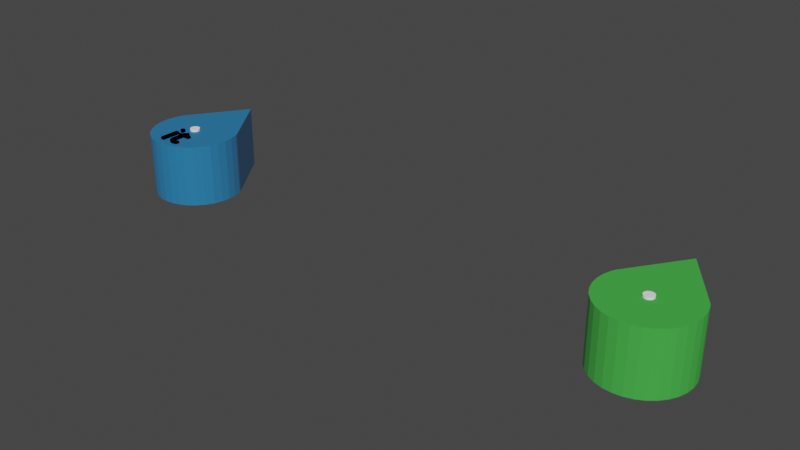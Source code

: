 # Source: hande_parts.blend  (saved by Blender 2.82.7; exported with 4.5.12 LTS)
import bpy
from mathutils import Matrix  # noqa: F401  (used for matrix-valued properties, if any)

bpy.ops.wm.read_factory_settings(use_empty=True)
scene = bpy.context.scene
scene.name = 'Scene'

# ---- collections
col_collection = bpy.data.collections.new('Collection'); scene.collection.children.link(col_collection)

# ---- materials (node trees are filled in below, after node groups)
mat_text = bpy.data.materials.new('Text')
mat_text.use_transparent_shadow = False
mat_text.preview_render_type = 'CUBE'
mat_marker = bpy.data.materials.new('Marker')
mat_marker.use_transparent_shadow = False
mat_mainbodyit = bpy.data.materials.new('MainBodyIt')
mat_mainbodyit.use_transparent_shadow = False
mat_mainbodyme = bpy.data.materials.new('MainBodyMe')
mat_mainbodyme.use_transparent_shadow = False

# ---- material node trees
mat_text.use_nodes = True; mat_text.node_tree.nodes.clear()
_N = mat_text.node_tree.nodes; _L = mat_text.node_tree.links
n0 = _N.new('ShaderNodeBsdfPrincipled'); n0.name = 'Principled BSDF'; n0.location = (10, 300)
n0.distribution = 'GGX'
n0.subsurface_method = 'BURLEY'
n0.inputs[0].default_value = (0.0, 0.0, 0.0, 1.0)
n0.inputs[3].default_value = 1.45
n0.inputs[13].default_value = 0.0
n0.inputs[27].default_value = (0.0, 0.0, 0.0, 1.0)
n0.inputs[28].default_value = 1.0
n1 = _N.new('ShaderNodeOutputMaterial'); n1.name = 'Material Output'; n1.location = (300, 300)
_L.new(n0.outputs[0], n1.inputs[0])
n1.is_active_output = True
mat_marker.use_nodes = True; mat_marker.node_tree.nodes.clear()
_N = mat_marker.node_tree.nodes; _L = mat_marker.node_tree.links
n0 = _N.new('ShaderNodeBsdfPrincipled'); n0.name = 'Principled BSDF'; n0.location = (10, 300)
n0.distribution = 'GGX'
n0.subsurface_method = 'BURLEY'
n0.inputs[0].default_value = (1.0, 1.0, 1.0, 1.0)
n0.inputs[3].default_value = 1.45
n0.inputs[13].default_value = 0.0
n0.inputs[27].default_value = (0.0, 0.0, 0.0, 1.0)
n0.inputs[28].default_value = 1.0
n1 = _N.new('ShaderNodeOutputMaterial'); n1.name = 'Material Output'; n1.location = (300, 300)
_L.new(n0.outputs[0], n1.inputs[0])
n1.is_active_output = True
mat_mainbodyit.use_nodes = True; mat_mainbodyit.node_tree.nodes.clear()
_N = mat_mainbodyit.node_tree.nodes; _L = mat_mainbodyit.node_tree.links
n0 = _N.new('ShaderNodeBsdfPrincipled'); n0.name = 'Principled BSDF'; n0.location = (10, 300)
n0.distribution = 'GGX'
n0.subsurface_method = 'BURLEY'
n0.inputs[0].default_value = (0.01443, 0.3455, 0.8, 0.5)
n0.inputs[3].default_value = 1.45
n0.inputs[4].default_value = 0.5
n0.inputs[27].default_value = (0.0, 0.0, 0.0, 1.0)
n0.inputs[28].default_value = 1.0
n1 = _N.new('ShaderNodeOutputMaterial'); n1.name = 'Material Output'; n1.location = (300, 300)
_L.new(n0.outputs[0], n1.inputs[0])
n1.is_active_output = True
mat_mainbodyme.use_nodes = True; mat_mainbodyme.node_tree.nodes.clear()
_N = mat_mainbodyme.node_tree.nodes; _L = mat_mainbodyme.node_tree.links
n0 = _N.new('ShaderNodeBsdfPrincipled'); n0.name = 'Principled BSDF'; n0.location = (10, 300)
n0.distribution = 'GGX'
n0.subsurface_method = 'BURLEY'
n0.inputs[0].default_value = (0.08679, 0.8, 0.09423, 0.5214)
n0.inputs[3].default_value = 1.45
n0.inputs[4].default_value = 0.5
n0.inputs[13].default_value = 0.0
n0.inputs[27].default_value = (0.0, 0.0, 0.0, 1.0)
n0.inputs[28].default_value = 1.0
n1 = _N.new('ShaderNodeOutputMaterial'); n1.name = 'Material Output'; n1.location = (300, 300)
_L.new(n0.outputs[0], n1.inputs[0])
n1.is_active_output = True

# ---- world
world_world = bpy.data.worlds.new('World'); scene.world = world_world
world_world.use_nodes = True; world_world.node_tree.nodes.clear()
_N = world_world.node_tree.nodes; _L = world_world.node_tree.links
n0 = _N.new('ShaderNodeOutputWorld'); n0.name = 'World Output'; n0.location = (300, 300)
n1 = _N.new('ShaderNodeBackground'); n1.name = 'Background'; n1.location = (10, 300)
n1.inputs[0].default_value = (0.05088, 0.05088, 0.05088, 1.0)
_L.new(n1.outputs[0], n0.inputs[0])
n0.is_active_output = True
world_world.color = (0.05088, 0.05088, 0.05088)
world_world.use_sun_shadow = False
world_world.sun_shadow_jitter_overblur = 0.0

# ---- meshes
me_text_001 = bpy.data.meshes.new('Text.001')
me_text_001.from_pydata([(-11.16, -0.3701, 1.26), (-11.16, -0.4501, 1.26), (-11.31, -0.4501, 1.26), (-11.31, -0.6801, 1.26), (-11.31, -0.6926, 1.26), (-11.3, -0.7035, 1.26), (-11.3, -0.7131, 1.26), (-11.3, -0.7213, 1.26), (-11.29, -0.7282, 1.26), (-11.28, -0.734, 1.26), (-11.28, -0.7386, 1.26), (-11.27, -0.7423, 1.26), (-11.26, -0.7449, 1.26), (-11.26, -0.7468, 1.26), (-11.25, -0.7478, 1.26), (-11.24, -0.7481, 1.26), (-11.23, -0.7479, 1.26), (-11.23, -0.7472, 1.26), (-11.22, -0.746, 1.26), (-11.21, -0.7444, 1.26), (-11.2, -0.7424, 1.26), (-11.19, -0.7399, 1.26), (-11.19, -0.7369, 1.26), (-11.18, -0.7334, 1.26), (-11.17, -0.7295, 1.26), (-11.16, -0.7252, 1.26), (-11.15, -0.7204, 1.26), (-11.14, -0.7151, 1.26), (-11.14, -0.7981, 1.26), (-11.15, -0.8023, 1.26), (-11.16, -0.8062, 1.26), (-11.17, -0.81, 1.26), (-11.18, -0.8134, 1.26), (-11.19, -0.8166, 1.26), (-11.2, -0.8195, 1.26), (-11.21, -0.822, 1.26), (-11.22, -0.8241, 1.26), (-11.22, -0.8258, 1.26), (-11.23, -0.8271, 1.26), (-11.24, -0.8278, 1.26), (-11.25, -0.8281, 1.26), (-11.27, -0.8269, 1.26), (-11.29, -0.8233, 1.26), (-11.31, -0.8175, 1.26), (-11.33, -0.8096, 1.26), (-11.35, -0.7997, 1.26), (-11.36, -0.788, 1.26), (-11.37, -0.7746, 1.26), (-11.38, -0.7597, 1.26), (-11.39, -0.7433, 1.26), (-11.39, -0.7257, 1.26), (-11.39, -0.7069, 1.26), (-11.4, -0.6871, 1.26), (-11.4, -0.4501, 1.26), (-11.47, -0.4501, 1.26), (-11.47, -0.4401, 1.26), (-11.31, -0.2771, 1.26), (-11.31, -0.3701, 1.26), (-11.63, -0.8191, 1.26), (-11.63, -0.3701, 1.26), (-11.54, -0.3701, 1.26), (-11.54, -0.8191, 1.26), (-11.59, -0.2866, 1.26), (-11.6, -0.2852, 1.26), (-11.6, -0.2829, 1.26), (-11.61, -0.2798, 1.26), (-11.61, -0.276, 1.26), (-11.62, -0.2715, 1.26), (-11.62, -0.2664, 1.26), (-11.63, -0.2607, 1.26), (-11.63, -0.2546, 1.26), (-11.63, -0.2481, 1.26), (-11.63, -0.2412, 1.26), (-11.64, -0.2341, 1.26), (-11.63, -0.227, 1.26), (-11.63, -0.2201, 1.26), (-11.63, -0.2136, 1.26), (-11.63, -0.2075, 1.26), (-11.62, -0.2018, 1.26), (-11.62, -0.1967, 1.26), (-11.61, -0.1922, 1.26), (-11.61, -0.1884, 1.26), (-11.6, -0.1853, 1.26), (-11.6, -0.183, 1.26), (-11.59, -0.1816, 1.26), (-11.58, -0.1811, 1.26), (-11.58, -0.1816, 1.26), (-11.57, -0.183, 1.26), (-11.56, -0.1853, 1.26), (-11.56, -0.1884, 1.26), (-11.55, -0.1922, 1.26), (-11.55, -0.1967, 1.26), (-11.54, -0.2018, 1.26), (-11.54, -0.2075, 1.26), (-11.53, -0.2136, 1.26), (-11.53, -0.2201, 1.26), (-11.53, -0.227, 1.26), (-11.53, -0.2341, 1.26), (-11.53, -0.2412, 1.26), (-11.53, -0.2481, 1.26), (-11.53, -0.2546, 1.26), (-11.54, -0.2607, 1.26), (-11.54, -0.2664, 1.26), (-11.55, -0.2715, 1.26), (-11.55, -0.276, 1.26), (-11.56, -0.2798, 1.26), (-11.56, -0.2829, 1.26), (-11.57, -0.2852, 1.26), (-11.58, -0.2866, 1.26), (-11.58, -0.2871, 1.26), (-11.16, -0.3701, 1.2), (-11.16, -0.4501, 1.2), (-11.31, -0.4501, 1.2), (-11.31, -0.6801, 1.2), (-11.31, -0.6926, 1.2), (-11.3, -0.7035, 1.2), (-11.3, -0.7131, 1.2), (-11.3, -0.7213, 1.2), (-11.29, -0.7282, 1.2), (-11.28, -0.734, 1.2), (-11.28, -0.7386, 1.2), (-11.27, -0.7423, 1.2), (-11.26, -0.7449, 1.2), (-11.26, -0.7468, 1.2), (-11.25, -0.7478, 1.2), (-11.24, -0.7481, 1.2), (-11.23, -0.7479, 1.2), (-11.23, -0.7472, 1.2), (-11.22, -0.746, 1.2), (-11.21, -0.7444, 1.2), (-11.2, -0.7424, 1.2), (-11.19, -0.7399, 1.2), (-11.19, -0.7369, 1.2), (-11.18, -0.7334, 1.2), (-11.17, -0.7295, 1.2), (-11.16, -0.7252, 1.2), (-11.15, -0.7204, 1.2), (-11.14, -0.7151, 1.2), (-11.14, -0.7981, 1.2), (-11.15, -0.8023, 1.2), (-11.16, -0.8062, 1.2), (-11.17, -0.81, 1.2), (-11.18, -0.8134, 1.2), (-11.19, -0.8166, 1.2), (-11.2, -0.8195, 1.2), (-11.21, -0.822, 1.2), (-11.22, -0.8241, 1.2), (-11.22, -0.8258, 1.2), (-11.23, -0.8271, 1.2), (-11.24, -0.8278, 1.2), (-11.25, -0.8281, 1.2), (-11.27, -0.8269, 1.2), (-11.29, -0.8233, 1.2), (-11.31, -0.8175, 1.2), (-11.33, -0.8096, 1.2), (-11.35, -0.7997, 1.2), (-11.36, -0.788, 1.2), (-11.37, -0.7746, 1.2), (-11.38, -0.7597, 1.2), (-11.39, -0.7433, 1.2), (-11.39, -0.7257, 1.2), (-11.39, -0.7069, 1.2), (-11.4, -0.6871, 1.2), (-11.4, -0.4501, 1.2), (-11.47, -0.4501, 1.2), (-11.47, -0.4401, 1.2), (-11.31, -0.2771, 1.2), (-11.31, -0.3701, 1.2), (-11.63, -0.8191, 1.2), (-11.63, -0.3701, 1.2), (-11.54, -0.3701, 1.2), (-11.54, -0.8191, 1.2), (-11.59, -0.2866, 1.2), (-11.6, -0.2852, 1.2), (-11.6, -0.2829, 1.2), (-11.61, -0.2798, 1.2), (-11.61, -0.276, 1.2), (-11.62, -0.2715, 1.2), (-11.62, -0.2664, 1.2), (-11.63, -0.2607, 1.2), (-11.63, -0.2546, 1.2), (-11.63, -0.2481, 1.2), (-11.63, -0.2412, 1.2), (-11.64, -0.2341, 1.2), (-11.63, -0.227, 1.2), (-11.63, -0.2201, 1.2), (-11.63, -0.2136, 1.2), (-11.63, -0.2075, 1.2), (-11.62, -0.2018, 1.2), (-11.62, -0.1967, 1.2), (-11.61, -0.1922, 1.2), (-11.61, -0.1884, 1.2), (-11.6, -0.1853, 1.2), (-11.6, -0.183, 1.2), (-11.59, -0.1816, 1.2), (-11.58, -0.1811, 1.2), (-11.58, -0.1816, 1.2), (-11.57, -0.183, 1.2), (-11.56, -0.1853, 1.2), (-11.56, -0.1884, 1.2), (-11.55, -0.1922, 1.2), (-11.55, -0.1967, 1.2), (-11.54, -0.2018, 1.2), (-11.54, -0.2075, 1.2), (-11.53, -0.2136, 1.2), (-11.53, -0.2201, 1.2), (-11.53, -0.227, 1.2), (-11.53, -0.2341, 1.2), (-11.53, -0.2412, 1.2), (-11.53, -0.2481, 1.2), (-11.53, -0.2546, 1.2), (-11.54, -0.2607, 1.2), (-11.54, -0.2664, 1.2), (-11.55, -0.2715, 1.2), (-11.55, -0.276, 1.2), (-11.56, -0.2798, 1.2), (-11.56, -0.2829, 1.2), (-11.57, -0.2852, 1.2), (-11.58, -0.2866, 1.2), (-11.58, -0.2871, 1.2), (-11.63, -0.8191, 1.2), (-11.63, -0.8191, 1.26), (-11.63, -0.3701, 1.2), (-11.63, -0.3701, 1.26), (-11.54, -0.3701, 1.2), (-11.54, -0.3701, 1.26), (-11.54, -0.8191, 1.2), (-11.54, -0.8191, 1.26), (-11.59, -0.2866, 1.2), (-11.59, -0.2866, 1.26), (-11.6, -0.2852, 1.2), (-11.6, -0.2852, 1.26), (-11.6, -0.2829, 1.2), (-11.6, -0.2829, 1.26), (-11.61, -0.2798, 1.2), (-11.61, -0.2798, 1.26), (-11.61, -0.276, 1.2), (-11.61, -0.276, 1.26), (-11.62, -0.2715, 1.2), (-11.62, -0.2715, 1.26), (-11.62, -0.2664, 1.2), (-11.62, -0.2664, 1.26), (-11.63, -0.2607, 1.2), (-11.63, -0.2607, 1.26), (-11.63, -0.2546, 1.2), (-11.63, -0.2546, 1.26), (-11.63, -0.2481, 1.2), (-11.63, -0.2481, 1.26), (-11.63, -0.2412, 1.2), (-11.63, -0.2412, 1.26), (-11.64, -0.2341, 1.2), (-11.64, -0.2341, 1.26), (-11.63, -0.227, 1.2), (-11.63, -0.227, 1.26), (-11.63, -0.2201, 1.2), (-11.63, -0.2201, 1.26), (-11.63, -0.2136, 1.2), (-11.63, -0.2136, 1.26), (-11.63, -0.2075, 1.2), (-11.63, -0.2075, 1.26), (-11.62, -0.2018, 1.2), (-11.62, -0.2018, 1.26), (-11.62, -0.1967, 1.2), (-11.62, -0.1967, 1.26), (-11.61, -0.1922, 1.2), (-11.61, -0.1922, 1.26), (-11.61, -0.1884, 1.2), (-11.61, -0.1884, 1.26), (-11.6, -0.1853, 1.2), (-11.6, -0.1853, 1.26), (-11.6, -0.183, 1.2), (-11.6, -0.183, 1.26), (-11.59, -0.1816, 1.2), (-11.59, -0.1816, 1.26), (-11.58, -0.1811, 1.2), (-11.58, -0.1811, 1.26), (-11.58, -0.1816, 1.2), (-11.58, -0.1816, 1.26), (-11.57, -0.183, 1.2), (-11.57, -0.183, 1.26), (-11.56, -0.1853, 1.2), (-11.56, -0.1853, 1.26), (-11.56, -0.1884, 1.2), (-11.56, -0.1884, 1.26), (-11.55, -0.1922, 1.2), (-11.55, -0.1922, 1.26), (-11.55, -0.1967, 1.2), (-11.55, -0.1967, 1.26), (-11.54, -0.2018, 1.2), (-11.54, -0.2018, 1.26), (-11.54, -0.2075, 1.2), (-11.54, -0.2075, 1.26), (-11.53, -0.2136, 1.2), (-11.53, -0.2136, 1.26), (-11.53, -0.2201, 1.2), (-11.53, -0.2201, 1.26), (-11.53, -0.227, 1.2), (-11.53, -0.227, 1.26), (-11.53, -0.2341, 1.2), (-11.53, -0.2341, 1.26), (-11.53, -0.2412, 1.2), (-11.53, -0.2412, 1.26), (-11.53, -0.2481, 1.2), (-11.53, -0.2481, 1.26), (-11.53, -0.2546, 1.2), (-11.53, -0.2546, 1.26), (-11.54, -0.2607, 1.2), (-11.54, -0.2607, 1.26), (-11.54, -0.2664, 1.2), (-11.54, -0.2664, 1.26), (-11.55, -0.2715, 1.2), (-11.55, -0.2715, 1.26), (-11.55, -0.276, 1.2), (-11.55, -0.276, 1.26), (-11.56, -0.2798, 1.2), (-11.56, -0.2798, 1.26), (-11.56, -0.2829, 1.2), (-11.56, -0.2829, 1.26), (-11.57, -0.2852, 1.2), (-11.57, -0.2852, 1.26), (-11.58, -0.2866, 1.2), (-11.58, -0.2866, 1.26), (-11.58, -0.2871, 1.2), (-11.58, -0.2871, 1.26), (-11.16, -0.3701, 1.2), (-11.16, -0.3701, 1.26), (-11.16, -0.4501, 1.2), (-11.16, -0.4501, 1.26), (-11.31, -0.4501, 1.2), (-11.31, -0.4501, 1.26), (-11.31, -0.6801, 1.2), (-11.31, -0.6801, 1.26), (-11.31, -0.6926, 1.2), (-11.31, -0.6926, 1.26), (-11.3, -0.7035, 1.2), (-11.3, -0.7035, 1.26), (-11.3, -0.7131, 1.2), (-11.3, -0.7131, 1.26), (-11.3, -0.7213, 1.2), (-11.3, -0.7213, 1.26), (-11.29, -0.7282, 1.2), (-11.29, -0.7282, 1.26), (-11.28, -0.734, 1.2), (-11.28, -0.734, 1.26), (-11.28, -0.7386, 1.2), (-11.28, -0.7386, 1.26), (-11.27, -0.7423, 1.2), (-11.27, -0.7423, 1.26), (-11.26, -0.7449, 1.2), (-11.26, -0.7449, 1.26), (-11.26, -0.7468, 1.2), (-11.26, -0.7468, 1.26), (-11.25, -0.7478, 1.2), (-11.25, -0.7478, 1.26), (-11.24, -0.7481, 1.2), (-11.24, -0.7481, 1.26), (-11.23, -0.7479, 1.2), (-11.23, -0.7479, 1.26), (-11.23, -0.7472, 1.2), (-11.23, -0.7472, 1.26), (-11.22, -0.746, 1.2), (-11.22, -0.746, 1.26), (-11.21, -0.7444, 1.2), (-11.21, -0.7444, 1.26), (-11.2, -0.7424, 1.2), (-11.2, -0.7424, 1.26), (-11.19, -0.7399, 1.2), (-11.19, -0.7399, 1.26), (-11.19, -0.7369, 1.2), (-11.19, -0.7369, 1.26), (-11.18, -0.7334, 1.2), (-11.18, -0.7334, 1.26), (-11.17, -0.7295, 1.2), (-11.17, -0.7295, 1.26), (-11.16, -0.7252, 1.2), (-11.16, -0.7252, 1.26), (-11.15, -0.7204, 1.2), (-11.15, -0.7204, 1.26), (-11.14, -0.7151, 1.2), (-11.14, -0.7151, 1.26), (-11.14, -0.7981, 1.2), (-11.14, -0.7981, 1.26), (-11.15, -0.8023, 1.2), (-11.15, -0.8023, 1.26), (-11.16, -0.8062, 1.2), (-11.16, -0.8062, 1.26), (-11.17, -0.81, 1.2), (-11.17, -0.81, 1.26), (-11.18, -0.8134, 1.2), (-11.18, -0.8134, 1.26), (-11.19, -0.8166, 1.2), (-11.19, -0.8166, 1.26), (-11.2, -0.8195, 1.2), (-11.2, -0.8195, 1.26), (-11.21, -0.822, 1.2), (-11.21, -0.822, 1.26), (-11.22, -0.8241, 1.2), (-11.22, -0.8241, 1.26), (-11.22, -0.8258, 1.2), (-11.22, -0.8258, 1.26), (-11.23, -0.8271, 1.2), (-11.23, -0.8271, 1.26), (-11.24, -0.8278, 1.2), (-11.24, -0.8278, 1.26), (-11.25, -0.8281, 1.2), (-11.25, -0.8281, 1.26), (-11.27, -0.8269, 1.2), (-11.27, -0.8269, 1.26), (-11.29, -0.8233, 1.2), (-11.29, -0.8233, 1.26), (-11.31, -0.8175, 1.2), (-11.31, -0.8175, 1.26), (-11.33, -0.8096, 1.2), (-11.33, -0.8096, 1.26), (-11.35, -0.7997, 1.2), (-11.35, -0.7997, 1.26), (-11.36, -0.788, 1.2), (-11.36, -0.788, 1.26), (-11.37, -0.7746, 1.2), (-11.37, -0.7746, 1.26), (-11.38, -0.7597, 1.2), (-11.38, -0.7597, 1.26), (-11.39, -0.7433, 1.2), (-11.39, -0.7433, 1.26), (-11.39, -0.7257, 1.2), (-11.39, -0.7257, 1.26), (-11.39, -0.7069, 1.2), (-11.39, -0.7069, 1.26), (-11.4, -0.6871, 1.2), (-11.4, -0.6871, 1.26), (-11.4, -0.4501, 1.2), (-11.4, -0.4501, 1.26), (-11.47, -0.4501, 1.2), (-11.47, -0.4501, 1.26), (-11.47, -0.4401, 1.2), (-11.47, -0.4401, 1.26), (-11.31, -0.2771, 1.2), (-11.31, -0.2771, 1.26), (-11.31, -0.3701, 1.2), (-11.31, -0.3701, 1.26), (-11.44, -0.1117, 1.2), (-11.44, -0.1117, 1.252), (-11.46, -0.1095, 1.2), (-11.46, -0.1095, 1.252), (-11.48, -0.1032, 1.2), (-11.48, -0.1032, 1.252), (-11.5, -0.09286, 1.2), (-11.5, -0.09286, 1.252), (-11.52, -0.07897, 1.2), (-11.52, -0.07897, 1.252), (-11.53, -0.06205, 1.2), (-11.53, -0.06205, 1.252), (-11.54, -0.04274, 1.2), (-11.54, -0.04274, 1.252), (-11.55, -0.02179, 1.2), (-11.55, -0.02179, 1.252), (-11.55, 0.0, 1.2), (-11.55, 0.0, 1.252), (-11.55, 0.02179, 1.2), (-11.55, 0.02179, 1.252), (-11.54, 0.04274, 1.2), (-11.54, 0.04274, 1.252), (-11.53, 0.06205, 1.2), (-11.53, 0.06205, 1.252), (-11.52, 0.07897, 1.2), (-11.52, 0.07897, 1.252), (-11.5, 0.09286, 1.2), (-11.5, 0.09286, 1.252), (-11.48, 0.1032, 1.2), (-11.48, 0.1032, 1.252), (-11.46, 0.1095, 1.2), (-11.46, 0.1095, 1.252), (-11.44, 0.1117, 1.2), (-11.44, 0.1117, 1.252), (-11.42, 0.1095, 1.2), (-11.42, 0.1095, 1.252), (-11.4, 0.1032, 1.2), (-11.4, 0.1032, 1.252), (-11.38, 0.09286, 1.2), (-11.38, 0.09286, 1.252), (-11.36, 0.07897, 1.2), (-11.36, 0.07897, 1.252), (-11.35, 0.06205, 1.2), (-11.35, 0.06205, 1.252), (-11.34, 0.04274, 1.2), (-11.34, 0.04274, 1.252), (-11.33, 0.02179, 1.2), (-11.33, 0.02179, 1.252), (-11.33, -1.192e-07, 1.2), (-11.33, -1.192e-07, 1.252), (-11.33, -0.02179, 1.2), (-11.33, -0.02179, 1.252), (-11.34, -0.04274, 1.2), (-11.34, -0.04274, 1.252), (-11.35, -0.06205, 1.2), (-11.35, -0.06205, 1.252), (-11.36, -0.07897, 1.2), (-11.36, -0.07897, 1.252), (-11.38, -0.09286, 1.2), (-11.38, -0.09286, 1.252), (-11.4, -0.1032, 1.2), (-11.4, -0.1032, 1.252), (-11.42, -0.1095, 1.2), (-11.42, -0.1095, 1.252), (-10.51, 0.3827, -0.2), (-10.51, 0.3827, 1.2), (-10.46, 0.1951, -0.2), (-10.46, 0.1951, 1.2), (-10.44, 5.96e-08, -0.2), (-10.44, 5.96e-08, 1.2), (-10.46, -0.1951, -0.2), (-10.46, -0.1951, 1.2), (-10.51, -0.3827, -0.2), (-10.51, -0.3827, 1.2), (-10.61, -0.5556, -0.2), (-10.61, -0.5556, 1.2), (-10.73, -0.7071, -0.2), (-10.73, -0.7071, 1.2), (-10.88, -0.8315, -0.2), (-10.88, -0.8315, 1.2), (-11.06, -0.9239, -0.2), (-11.06, -0.9239, 1.2), (-11.24, -0.9808, -0.2), (-11.24, -0.9808, 1.2), (-11.44, -1.0, -0.2), (-11.44, -1.0, 1.2), (-11.63, -0.9808, -0.2), (-11.63, -0.9808, 1.2), (-11.82, -0.9239, -0.2), (-11.82, -0.9239, 1.2), (-11.99, -0.8315, -0.2), (-11.99, -0.8315, 1.2), (-12.15, -0.7071, -0.2), (-12.15, -0.7071, 1.2), (-12.27, -0.5556, -0.2), (-12.27, -0.5556, 1.2), (-12.36, -0.3827, -0.2), (-12.36, -0.3827, 1.2), (-12.42, -0.1951, -0.2), (-12.42, -0.1951, 1.2), (-12.44, 9.537e-07, -0.2), (-12.44, 9.537e-07, 1.2), (-12.42, 0.1951, -0.2), (-12.42, 0.1951, 1.2), (-12.36, 0.3827, -0.2), (-12.36, 0.3827, 1.2), (-11.44, 1.721, -0.2), (-11.44, 1.721, 1.2), (-10.55, 0.4515, -0.2), (-10.55, 0.4515, 1.2), (-12.33, 0.4515, -0.2), (-12.33, 0.4515, 1.2)], [], [(55, 57, 56), (55, 0, 57), (55, 1, 0), (54, 1, 55), (53, 1, 54), (52, 2, 53), (2, 1, 53), (52, 3, 2), (52, 4, 3), (51, 4, 52), (51, 5, 4), (51, 6, 5), (50, 6, 51), (50, 7, 6), (26, 28, 27), (25, 28, 26), (50, 8, 7), (24, 28, 25), (49, 8, 50), (49, 9, 8), (23, 28, 24), (22, 28, 23), (49, 10, 9), (21, 28, 22), (49, 11, 10), (20, 28, 21), (49, 12, 11), (19, 28, 20), (48, 12, 49), (18, 28, 19), (48, 13, 12), (17, 28, 18), (48, 14, 13), (16, 28, 17), (48, 15, 14), (15, 28, 16), (48, 28, 15), (47, 28, 48), (46, 28, 47), (45, 28, 46), (45, 29, 28), (44, 29, 45), (44, 30, 29), (44, 31, 30), (43, 31, 44), (43, 32, 31), (43, 33, 32), (43, 34, 33), (42, 34, 43), (42, 35, 34), (42, 36, 35), (41, 36, 42), (41, 37, 36), (41, 38, 37), (40, 38, 41), (40, 39, 38), (84, 86, 85), (84, 87, 86), (83, 87, 84), (83, 88, 87), (82, 88, 83), (82, 89, 88), (81, 89, 82), (81, 90, 89), (80, 90, 81), (80, 91, 90), (79, 91, 80), (79, 92, 91), (78, 92, 79), (78, 93, 92), (77, 93, 78), (77, 94, 93), (76, 94, 77), (76, 95, 94), (75, 95, 76), (75, 96, 95), (74, 96, 75), (74, 97, 96), (73, 97, 74), (72, 97, 73), (72, 98, 97), (72, 99, 98), (71, 99, 72), (71, 100, 99), (70, 100, 71), (70, 101, 100), (69, 101, 70), (69, 102, 101), (68, 102, 69), (68, 103, 102), (67, 103, 68), (67, 104, 103), (66, 104, 67), (66, 105, 104), (65, 105, 66), (65, 106, 105), (64, 106, 65), (64, 107, 106), (63, 107, 64), (63, 108, 107), (62, 108, 63), (62, 109, 108), (58, 60, 59), (58, 61, 60), (167, 166, 165), (110, 167, 165), (111, 110, 165), (111, 165, 164), (111, 164, 163), (112, 163, 162), (111, 163, 112), (113, 112, 162), (114, 113, 162), (114, 162, 161), (115, 114, 161), (116, 115, 161), (116, 161, 160), (117, 116, 160), (138, 137, 136), (138, 136, 135), (118, 117, 160), (138, 135, 134), (118, 160, 159), (119, 118, 159), (138, 134, 133), (138, 133, 132), (120, 119, 159), (138, 132, 131), (121, 120, 159), (138, 131, 130), (122, 121, 159), (138, 130, 129), (122, 159, 158), (138, 129, 128), (123, 122, 158), (138, 128, 127), (124, 123, 158), (138, 127, 126), (125, 124, 158), (138, 126, 125), (138, 125, 158), (138, 158, 157), (138, 157, 156), (138, 156, 155), (139, 138, 155), (139, 155, 154), (140, 139, 154), (141, 140, 154), (141, 154, 153), (142, 141, 153), (143, 142, 153), (144, 143, 153), (144, 153, 152), (145, 144, 152), (146, 145, 152), (146, 152, 151), (147, 146, 151), (148, 147, 151), (148, 151, 150), (149, 148, 150), (196, 195, 194), (197, 196, 194), (197, 194, 193), (198, 197, 193), (198, 193, 192), (199, 198, 192), (199, 192, 191), (200, 199, 191), (200, 191, 190), (201, 200, 190), (201, 190, 189), (202, 201, 189), (202, 189, 188), (203, 202, 188), (203, 188, 187), (204, 203, 187), (204, 187, 186), (205, 204, 186), (205, 186, 185), (206, 205, 185), (206, 185, 184), (207, 206, 184), (207, 184, 183), (207, 183, 182), (208, 207, 182), (209, 208, 182), (209, 182, 181), (210, 209, 181), (210, 181, 180), (211, 210, 180), (211, 180, 179), (212, 211, 179), (212, 179, 178), (213, 212, 178), (213, 178, 177), (214, 213, 177), (214, 177, 176), (215, 214, 176), (215, 176, 175), (216, 215, 175), (216, 175, 174), (217, 216, 174), (217, 174, 173), (218, 217, 173), (218, 173, 172), (219, 218, 172), (170, 169, 168), (171, 170, 168), (221, 223, 222, 220), (223, 225, 224, 222), (225, 227, 226, 224), (227, 221, 220, 226), (229, 231, 230, 228), (231, 233, 232, 230), (233, 235, 234, 232), (235, 237, 236, 234), (237, 239, 238, 236), (239, 241, 240, 238), (241, 243, 242, 240), (243, 245, 244, 242), (245, 247, 246, 244), (247, 249, 248, 246), (249, 251, 250, 248), (251, 253, 252, 250), (253, 255, 254, 252), (255, 257, 256, 254), (257, 259, 258, 256), (259, 261, 260, 258), (261, 263, 262, 260), (263, 265, 264, 262), (265, 267, 266, 264), (267, 269, 268, 266), (269, 271, 270, 268), (271, 273, 272, 270), (273, 275, 274, 272), (275, 277, 276, 274), (277, 279, 278, 276), (279, 281, 280, 278), (281, 283, 282, 280), (283, 285, 284, 282), (285, 287, 286, 284), (287, 289, 288, 286), (289, 291, 290, 288), (291, 293, 292, 290), (293, 295, 294, 292), (295, 297, 296, 294), (297, 299, 298, 296), (299, 301, 300, 298), (301, 303, 302, 300), (303, 305, 304, 302), (305, 307, 306, 304), (307, 309, 308, 306), (309, 311, 310, 308), (311, 313, 312, 310), (313, 315, 314, 312), (315, 317, 316, 314), (317, 319, 318, 316), (319, 321, 320, 318), (321, 323, 322, 320), (323, 229, 228, 322), (325, 327, 326, 324), (327, 329, 328, 326), (329, 331, 330, 328), (331, 333, 332, 330), (333, 335, 334, 332), (335, 337, 336, 334), (337, 339, 338, 336), (339, 341, 340, 338), (341, 343, 342, 340), (343, 345, 344, 342), (345, 347, 346, 344), (347, 349, 348, 346), (349, 351, 350, 348), (351, 353, 352, 350), (353, 355, 354, 352), (355, 357, 356, 354), (357, 359, 358, 356), (359, 361, 360, 358), (361, 363, 362, 360), (363, 365, 364, 362), (365, 367, 366, 364), (367, 369, 368, 366), (369, 371, 370, 368), (371, 373, 372, 370), (373, 375, 374, 372), (375, 377, 376, 374), (377, 379, 378, 376), (379, 381, 380, 378), (381, 383, 382, 380), (383, 385, 384, 382), (385, 387, 386, 384), (387, 389, 388, 386), (389, 391, 390, 388), (391, 393, 392, 390), (393, 395, 394, 392), (395, 397, 396, 394), (397, 399, 398, 396), (399, 401, 400, 398), (401, 403, 402, 400), (403, 405, 404, 402), (405, 407, 406, 404), (407, 409, 408, 406), (409, 411, 410, 408), (411, 413, 412, 410), (413, 415, 414, 412), (415, 417, 416, 414), (417, 419, 418, 416), (419, 421, 420, 418), (421, 423, 422, 420), (423, 425, 424, 422), (425, 427, 426, 424), (427, 429, 428, 426), (429, 431, 430, 428), (431, 433, 432, 430), (433, 435, 434, 432), (435, 437, 436, 434), (437, 439, 438, 436), (439, 325, 324, 438), (440, 441, 443, 442), (442, 443, 445, 444), (444, 445, 447, 446), (446, 447, 449, 448), (448, 449, 451, 450), (450, 451, 453, 452), (452, 453, 455, 454), (454, 455, 457, 456), (456, 457, 459, 458), (458, 459, 461, 460), (460, 461, 463, 462), (462, 463, 465, 464), (464, 465, 467, 466), (466, 467, 469, 468), (468, 469, 471, 470), (470, 471, 473, 472), (472, 473, 475, 474), (474, 475, 477, 476), (476, 477, 479, 478), (478, 479, 481, 480), (480, 481, 483, 482), (482, 483, 485, 484), (484, 485, 487, 486), (486, 487, 489, 488), (488, 489, 491, 490), (490, 491, 493, 492), (492, 493, 495, 494), (494, 495, 497, 496), (496, 497, 499, 498), (498, 499, 501, 500), (443, 441, 503, 501, 499, 497, 495, 493, 491, 489, 487, 485, 483, 481, 479, 477, 475, 473, 471, 469, 467, 465, 463, 461, 459, 457, 455, 453, 451, 449, 447, 445), (500, 501, 503, 502), (502, 503, 441, 440), (440, 442, 444, 446, 448, 450, 452, 454, 456, 458, 460, 462, 464, 466, 468, 470, 472, 474, 476, 478, 480, 482, 484, 486, 488, 490, 492, 494, 496, 498, 500, 502), (504, 505, 507, 506), (506, 507, 509, 508), (508, 509, 511, 510), (510, 511, 513, 512), (512, 513, 515, 514), (514, 515, 517, 516), (516, 517, 519, 518), (518, 519, 521, 520), (520, 521, 523, 522), (522, 523, 525, 524), (524, 525, 527, 526), (526, 527, 529, 528), (528, 529, 531, 530), (530, 531, 533, 532), (532, 533, 535, 534), (534, 535, 537, 536), (536, 537, 539, 538), (538, 539, 541, 540), (540, 541, 543, 542), (542, 543, 545, 544), (546, 547, 549, 548), (549, 547, 551), (550, 551, 547, 546), (546, 548, 550), (544, 545, 551, 550), (504, 548, 549, 505), (549, 551, 545, 505), (507, 505, 545, 543), (509, 507, 543, 541), (511, 509, 541, 539), (513, 511, 539, 537), (515, 513, 537, 535), (517, 515, 535, 533), (519, 517, 533, 531), (521, 519, 531, 529), (523, 521, 529, 527), (525, 523, 527), (548, 504, 544, 550), (504, 506, 542, 544), (506, 508, 540, 542), (508, 510, 538, 540), (510, 512, 536, 538), (512, 514, 534, 536), (514, 516, 532, 534), (516, 518, 530, 532), (518, 520, 528, 530), (520, 522, 526, 528), (524, 526, 522)])
me_text_001.polygons.foreach_set('use_smooth', [0, 0, 0, 0, 0, 0, 0, 0, 0, 0, 0, 0, 0, 0, 0, 0, 0, 0, 0, 0, 0, 0, 0, 0, 0, 0, 0, 0, 0, 0, 0, 0, 0, 0, 0, 0, 0, 0, 0, 0, 0, 0, 0, 0, 0, 0, 0, 0, 0, 0, 0, 0, 0, 0, 0, 0, 0, 0, 0, 0, 0, 0, 0, 0, 0, 0, 0, 0, 0, 0, 0, 0, 0, 0, 0, 0, 0, 0, 0, 0, 0, 0, 0, 0, 0, 0, 0, 0, 0, 0, 0, 0, 0, 0, 0, 0, 0, 0, 0, 0, 0, 0, 0, 0, 0, 0, 0, 0, 0, 0, 0, 0, 0, 0, 0, 0, 0, 0, 0, 0, 0, 0, 0, 0, 0, 0, 0, 0, 0, 0, 0, 0, 0, 0, 0, 0, 0, 0, 0, 0, 0, 0, 0, 0, 0, 0, 0, 0, 0, 0, 0, 0, 0, 0, 0, 0, 0, 0, 0, 0, 0, 0, 0, 0, 0, 0, 0, 0, 0, 0, 0, 0, 0, 0, 0, 0, 0, 0, 0, 0, 0, 0, 0, 0, 0, 0, 0, 0, 0, 0, 0, 0, 0, 0, 0, 0, 0, 0, 0, 0, 0, 0, 0, 0, 0, 0, 0, 0, 1, 1, 1, 1, 1, 1, 1, 1, 1, 1, 1, 1, 1, 1, 1, 1, 1, 1, 1, 1, 1, 1, 1, 1, 1, 1, 1, 1, 1, 1, 1, 1, 1, 1, 1, 1, 1, 1, 1, 1, 1, 1, 1, 1, 1, 1, 1, 1, 1, 1, 1, 1, 1, 1, 1, 1, 1, 1, 1, 1, 1, 1, 1, 1, 1, 1, 1, 1, 1, 1, 1, 1, 1, 1, 1, 1, 1, 1, 1, 1, 1, 1, 1, 1, 1, 1, 1, 1, 1, 1, 1, 1, 1, 1, 1, 1, 1, 1, 1, 1, 1, 1, 1, 1, 1, 1, 1, 1, 1, 1, 0, 0, 0, 0, 0, 0, 0, 0, 0, 0, 0, 0, 0, 0, 0, 0, 0, 0, 0, 0, 0, 0, 0, 0, 0, 0, 0, 0, 0, 0, 0, 0, 0, 0, 0, 0, 0, 0, 0, 0, 0, 0, 0, 0, 0, 0, 0, 0, 0, 0, 0, 0, 0, 0, 0, 0, 0, 0, 0, 0, 0, 0, 0, 0, 0, 0, 0, 0, 0, 0, 0, 0, 0, 0, 0, 0, 0, 0, 0, 0, 0, 0])
me_text_001.polygons.foreach_set('material_index', [0, 0, 0, 0, 0, 0, 0, 0, 0, 0, 0, 0, 0, 0, 0, 0, 0, 0, 0, 0, 0, 0, 0, 0, 0, 0, 0, 0, 0, 0, 0, 0, 0, 0, 0, 0, 0, 0, 0, 0, 0, 0, 0, 0, 0, 0, 0, 0, 0, 0, 0, 0, 0, 0, 0, 0, 0, 0, 0, 0, 0, 0, 0, 0, 0, 0, 0, 0, 0, 0, 0, 0, 0, 0, 0, 0, 0, 0, 0, 0, 0, 0, 0, 0, 0, 0, 0, 0, 0, 0, 0, 0, 0, 0, 0, 0, 0, 0, 0, 0, 0, 0, 0, 0, 0, 0, 0, 0, 0, 0, 0, 0, 0, 0, 0, 0, 0, 0, 0, 0, 0, 0, 0, 0, 0, 0, 0, 0, 0, 0, 0, 0, 0, 0, 0, 0, 0, 0, 0, 0, 0, 0, 0, 0, 0, 0, 0, 0, 0, 0, 0, 0, 0, 0, 0, 0, 0, 0, 0, 0, 0, 0, 0, 0, 0, 0, 0, 0, 0, 0, 0, 0, 0, 0, 0, 0, 0, 0, 0, 0, 0, 0, 0, 0, 0, 0, 0, 0, 0, 0, 0, 0, 0, 0, 0, 0, 0, 0, 0, 0, 0, 0, 0, 0, 0, 0, 0, 0, 0, 0, 0, 0, 0, 0, 0, 0, 0, 0, 0, 0, 0, 0, 0, 0, 0, 0, 0, 0, 0, 0, 0, 0, 0, 0, 0, 0, 0, 0, 0, 0, 0, 0, 0, 0, 0, 0, 0, 0, 0, 0, 0, 0, 0, 0, 0, 0, 0, 0, 0, 0, 0, 0, 0, 0, 0, 0, 0, 0, 0, 0, 0, 0, 0, 0, 0, 0, 0, 0, 0, 0, 0, 0, 0, 0, 0, 0, 0, 0, 0, 0, 0, 0, 0, 0, 0, 0, 0, 0, 0, 0, 0, 0, 0, 0, 0, 0, 0, 0, 0, 0, 0, 0, 0, 0, 0, 0, 0, 0, 1, 1, 1, 1, 1, 1, 1, 1, 1, 1, 1, 1, 1, 1, 1, 1, 1, 1, 1, 1, 1, 1, 1, 1, 1, 1, 1, 1, 1, 1, 1, 1, 1, 1, 2, 2, 2, 2, 2, 2, 2, 2, 2, 2, 2, 2, 2, 2, 2, 2, 2, 2, 2, 2, 2, 2, 2, 2, 2, 2, 2, 2, 2, 2, 2, 2, 2, 2, 2, 2, 2, 2, 2, 2, 2, 2, 2, 2, 2, 2, 2, 2])
_uv = me_text_001.uv_layers.new(name='UVMap')
_uv.uv.foreach_set('vector', [0.9649, 0.0, 1.0, 0.0, 0.9825, 0.0, 0.9649, 0.0, 0.0, 0.0, 1.0, 0.0, 0.9649, 0.0, 0.01754, 0.0, 0.0, 0.0, 0.9474, 0.0, 0.01754, 0.0, 0.9649, 0.0, 0.9298, 0.0, 0.01754, 0.0, 0.9474, 0.0, 0.9123, 0.0, 0.03509, 0.0, 0.9298, 0.0, 0.03509, 0.0, 0.01754, 0.0, 0.9298, 0.0, 0.9123, 0.0, 0.05263, 0.0, 0.03509, 0.0, 0.9123, 0.0, 0.07018, 0.0, 0.05263, 0.0, 0.8947, 0.0, 0.07018, 0.0, 0.9123, 0.0, 0.8947, 0.0, 0.08772, 0.0, 0.07018, 0.0, 0.8947, 0.0, 0.1053, 0.0, 0.08772, 0.0, 0.8772, 0.0, 0.1053, 0.0, 0.8947, 0.0, 0.8772, 0.0, 0.1228, 0.0, 0.1053, 0.0, 0.4561, 0.0, 0.4912, 0.0, 0.4737, 0.0, 0.4386, 0.0, 0.4912, 0.0, 0.4561, 0.0, 0.8772, 0.0, 0.1404, 0.0, 0.1228, 0.0, 0.4211, 0.0, 0.4912, 0.0, 0.4386, 0.0, 0.8596, 0.0, 0.1404, 0.0, 0.8772, 0.0, 0.8596, 0.0, 0.1579, 0.0, 0.1404, 0.0, 0.4035, 0.0, 0.4912, 0.0, 0.4211, 0.0, 0.386, 0.0, 0.4912, 0.0, 0.4035, 0.0, 0.8596, 0.0, 0.1754, 0.0, 0.1579, 0.0, 0.3684, 0.0, 0.4912, 0.0, 0.386, 0.0, 0.8596, 0.0, 0.193, 0.0, 0.1754, 0.0, 0.3509, 0.0, 0.4912, 0.0, 0.3684, 0.0, 0.8596, 0.0, 0.2105, 0.0, 0.193, 0.0, 0.3333, 0.0, 0.4912, 0.0, 0.3509, 0.0, 0.8421, 0.0, 0.2105, 0.0, 0.8596, 0.0, 0.3158, 0.0, 0.4912, 0.0, 0.3333, 0.0, 0.8421, 0.0, 0.2281, 0.0, 0.2105, 0.0, 0.2982, 0.0, 0.4912, 0.0, 0.3158, 0.0, 0.8421, 0.0, 0.2456, 0.0, 0.2281, 0.0, 0.2807, 0.0, 0.4912, 0.0, 0.2982, 0.0, 0.8421, 0.0, 0.2632, 0.0, 0.2456, 0.0, 0.2632, 0.0, 0.4912, 0.0, 0.2807, 0.0, 0.8421, 0.0, 0.4912, 0.0, 0.2632, 0.0, 0.8246, 0.0, 0.4912, 0.0, 0.8421, 0.0, 0.807, 0.0, 0.4912, 0.0, 0.8246, 0.0, 0.7895, 0.0, 0.4912, 0.0, 0.807, 0.0, 0.7895, 0.0, 0.5088, 0.0, 0.4912, 0.0, 0.7719, 0.0, 0.5088, 0.0, 0.7895, 0.0, 0.7719, 0.0, 0.5263, 0.0, 0.5088, 0.0, 0.7719, 0.0, 0.5439, 0.0, 0.5263, 0.0, 0.7544, 0.0, 0.5439, 0.0, 0.7719, 0.0, 0.7544, 0.0, 0.5614, 0.0, 0.5439, 0.0, 0.7544, 0.0, 0.5789, 0.0, 0.5614, 0.0, 0.7544, 0.0, 0.5965, 0.0, 0.5789, 0.0, 0.7368, 0.0, 0.5965, 0.0, 0.7544, 0.0, 0.7368, 0.0, 0.614, 0.0, 0.5965, 0.0, 0.7368, 0.0, 0.6316, 0.0, 0.614, 0.0, 0.7193, 0.0, 0.6316, 0.0, 0.7368, 0.0, 0.7193, 0.0, 0.6491, 0.0, 0.6316, 0.0, 0.7193, 0.0, 0.6667, 0.0, 0.6491, 0.0, 0.7018, 0.0, 0.6667, 0.0, 0.7193, 0.0, 0.7018, 0.0, 0.6842, 0.0, 0.6667, 0.0, 0.5098, 0.0, 0.549, 0.0, 0.5294, 0.0, 0.5098, 0.0, 0.5686, 0.0, 0.549, 0.0, 0.4902, 0.0, 0.5686, 0.0, 0.5098, 0.0, 0.4902, 0.0, 0.5882, 0.0, 0.5686, 0.0, 0.4706, 0.0, 0.5882, 0.0, 0.4902, 0.0, 0.4706, 0.0, 0.6078, 0.0, 0.5882, 0.0, 0.451, 0.0, 0.6078, 0.0, 0.4706, 0.0, 0.451, 0.0, 0.6275, 0.0, 0.6078, 0.0, 0.4314, 0.0, 0.6275, 0.0, 0.451, 0.0, 0.4314, 0.0, 0.6471, 0.0, 0.6275, 0.0, 0.4118, 0.0, 0.6471, 0.0, 0.4314, 0.0, 0.4118, 0.0, 0.6667, 0.0, 0.6471, 0.0, 0.3922, 0.0, 0.6667, 0.0, 0.4118, 0.0, 0.3922, 0.0, 0.6863, 0.0, 0.6667, 0.0, 0.3725, 0.0, 0.6863, 0.0, 0.3922, 0.0, 0.3725, 0.0, 0.7059, 0.0, 0.6863, 0.0, 0.3529, 0.0, 0.7059, 0.0, 0.3725, 0.0, 0.3529, 0.0, 0.7255, 0.0, 0.7059, 0.0, 0.3333, 0.0, 0.7255, 0.0, 0.3529, 0.0, 0.3333, 0.0, 0.7451, 0.0, 0.7255, 0.0, 0.3137, 0.0, 0.7451, 0.0, 0.3333, 0.0, 0.3137, 0.0, 0.7647, 0.0, 0.7451, 0.0, 0.2941, 0.0, 0.7647, 0.0, 0.3137, 0.0, 0.2745, 0.0, 0.7647, 0.0, 0.2941, 0.0, 0.2745, 0.0, 0.7843, 0.0, 0.7647, 0.0, 0.2745, 0.0, 0.8039, 0.0, 0.7843, 0.0, 0.2549, 0.0, 0.8039, 0.0, 0.2745, 0.0, 0.2549, 0.0, 0.8235, 0.0, 0.8039, 0.0, 0.2353, 0.0, 0.8235, 0.0, 0.2549, 0.0, 0.2353, 0.0, 0.8431, 0.0, 0.8235, 0.0, 0.2157, 0.0, 0.8431, 0.0, 0.2353, 0.0, 0.2157, 0.0, 0.8627, 0.0, 0.8431, 0.0, 0.1961, 0.0, 0.8627, 0.0, 0.2157, 0.0, 0.1961, 0.0, 0.8824, 0.0, 0.8627, 0.0, 0.1765, 0.0, 0.8824, 0.0, 0.1961, 0.0, 0.1765, 0.0, 0.902, 0.0, 0.8824, 0.0, 0.1569, 0.0, 0.902, 0.0, 0.1765, 0.0, 0.1569, 0.0, 0.9216, 0.0, 0.902, 0.0, 0.1373, 0.0, 0.9216, 0.0, 0.1569, 0.0, 0.1373, 0.0, 0.9412, 0.0, 0.9216, 0.0, 0.1176, 0.0, 0.9412, 0.0, 0.1373, 0.0, 0.1176, 0.0, 0.9608, 0.0, 0.9412, 0.0, 0.09804, 0.0, 0.9608, 0.0, 0.1176, 0.0, 0.09804, 0.0, 0.9804, 0.0, 0.9608, 0.0, 0.07843, 0.0, 0.9804, 0.0, 0.09804, 0.0, 0.07843, 0.0, 1.0, 0.0, 0.9804, 0.0, 0.0, 0.0, 0.03922, 0.0, 0.01961, 0.0, 0.0, 0.0, 0.05882, 0.0, 0.03922, 0.0, 1.0, 0.0, 0.9825, 0.0, 0.9649, 0.0, 0.0, 0.0, 1.0, 0.0, 0.9649, 0.0, 0.01754, 0.0, 0.0, 0.0, 0.9649, 0.0, 0.01754, 0.0, 0.9649, 0.0, 0.9474, 0.0, 0.01754, 0.0, 0.9474, 0.0, 0.9298, 0.0, 0.03509, 0.0, 0.9298, 0.0, 0.9123, 0.0, 0.01754, 0.0, 0.9298, 0.0, 0.03509, 0.0, 0.05263, 0.0, 0.03509, 0.0, 0.9123, 0.0, 0.07018, 0.0, 0.05263, 0.0, 0.9123, 0.0, 0.07018, 0.0, 0.9123, 0.0, 0.8947, 0.0, 0.08772, 0.0, 0.07018, 0.0, 0.8947, 0.0, 0.1053, 0.0, 0.08772, 0.0, 0.8947, 0.0, 0.1053, 0.0, 0.8947, 0.0, 0.8772, 0.0, 0.1228, 0.0, 0.1053, 0.0, 0.8772, 0.0, 0.4912, 0.0, 0.4737, 0.0, 0.4561, 0.0, 0.4912, 0.0, 0.4561, 0.0, 0.4386, 0.0, 0.1404, 0.0, 0.1228, 0.0, 0.8772, 0.0, 0.4912, 0.0, 0.4386, 0.0, 0.4211, 0.0, 0.1404, 0.0, 0.8772, 0.0, 0.8596, 0.0, 0.1579, 0.0, 0.1404, 0.0, 0.8596, 0.0, 0.4912, 0.0, 0.4211, 0.0, 0.4035, 0.0, 0.4912, 0.0, 0.4035, 0.0, 0.386, 0.0, 0.1754, 0.0, 0.1579, 0.0, 0.8596, 0.0, 0.4912, 0.0, 0.386, 0.0, 0.3684, 0.0, 0.193, 0.0, 0.1754, 0.0, 0.8596, 0.0, 0.4912, 0.0, 0.3684, 0.0, 0.3509, 0.0, 0.2105, 0.0, 0.193, 0.0, 0.8596, 0.0, 0.4912, 0.0, 0.3509, 0.0, 0.3333, 0.0, 0.2105, 0.0, 0.8596, 0.0, 0.8421, 0.0, 0.4912, 0.0, 0.3333, 0.0, 0.3158, 0.0, 0.2281, 0.0, 0.2105, 0.0, 0.8421, 0.0, 0.4912, 0.0, 0.3158, 0.0, 0.2982, 0.0, 0.2456, 0.0, 0.2281, 0.0, 0.8421, 0.0, 0.4912, 0.0, 0.2982, 0.0, 0.2807, 0.0, 0.2632, 0.0, 0.2456, 0.0, 0.8421, 0.0, 0.4912, 0.0, 0.2807, 0.0, 0.2632, 0.0, 0.4912, 0.0, 0.2632, 0.0, 0.8421, 0.0, 0.4912, 0.0, 0.8421, 0.0, 0.8246, 0.0, 0.4912, 0.0, 0.8246, 0.0, 0.807, 0.0, 0.4912, 0.0, 0.807, 0.0, 0.7895, 0.0, 0.5088, 0.0, 0.4912, 0.0, 0.7895, 0.0, 0.5088, 0.0, 0.7895, 0.0, 0.7719, 0.0, 0.5263, 0.0, 0.5088, 0.0, 0.7719, 0.0, 0.5439, 0.0, 0.5263, 0.0, 0.7719, 0.0, 0.5439, 0.0, 0.7719, 0.0, 0.7544, 0.0, 0.5614, 0.0, 0.5439, 0.0, 0.7544, 0.0, 0.5789, 0.0, 0.5614, 0.0, 0.7544, 0.0, 0.5965, 0.0, 0.5789, 0.0, 0.7544, 0.0, 0.5965, 0.0, 0.7544, 0.0, 0.7368, 0.0, 0.614, 0.0, 0.5965, 0.0, 0.7368, 0.0, 0.6316, 0.0, 0.614, 0.0, 0.7368, 0.0, 0.6316, 0.0, 0.7368, 0.0, 0.7193, 0.0, 0.6491, 0.0, 0.6316, 0.0, 0.7193, 0.0, 0.6667, 0.0, 0.6491, 0.0, 0.7193, 0.0, 0.6667, 0.0, 0.7193, 0.0, 0.7018, 0.0, 0.6842, 0.0, 0.6667, 0.0, 0.7018, 0.0, 0.549, 0.0, 0.5294, 0.0, 0.5098, 0.0, 0.5686, 0.0, 0.549, 0.0, 0.5098, 0.0, 0.5686, 0.0, 0.5098, 0.0, 0.4902, 0.0, 0.5882, 0.0, 0.5686, 0.0, 0.4902, 0.0, 0.5882, 0.0, 0.4902, 0.0, 0.4706, 0.0, 0.6078, 0.0, 0.5882, 0.0, 0.4706, 0.0, 0.6078, 0.0, 0.4706, 0.0, 0.451, 0.0, 0.6275, 0.0, 0.6078, 0.0, 0.451, 0.0, 0.6275, 0.0, 0.451, 0.0, 0.4314, 0.0, 0.6471, 0.0, 0.6275, 0.0, 0.4314, 0.0, 0.6471, 0.0, 0.4314, 0.0, 0.4118, 0.0, 0.6667, 0.0, 0.6471, 0.0, 0.4118, 0.0, 0.6667, 0.0, 0.4118, 0.0, 0.3922, 0.0, 0.6863, 0.0, 0.6667, 0.0, 0.3922, 0.0, 0.6863, 0.0, 0.3922, 0.0, 0.3725, 0.0, 0.7059, 0.0, 0.6863, 0.0, 0.3725, 0.0, 0.7059, 0.0, 0.3725, 0.0, 0.3529, 0.0, 0.7255, 0.0, 0.7059, 0.0, 0.3529, 0.0, 0.7255, 0.0, 0.3529, 0.0, 0.3333, 0.0, 0.7451, 0.0, 0.7255, 0.0, 0.3333, 0.0, 0.7451, 0.0, 0.3333, 0.0, 0.3137, 0.0, 0.7647, 0.0, 0.7451, 0.0, 0.3137, 0.0, 0.7647, 0.0, 0.3137, 0.0, 0.2941, 0.0, 0.7647, 0.0, 0.2941, 0.0, 0.2745, 0.0, 0.7843, 0.0, 0.7647, 0.0, 0.2745, 0.0, 0.8039, 0.0, 0.7843, 0.0, 0.2745, 0.0, 0.8039, 0.0, 0.2745, 0.0, 0.2549, 0.0, 0.8235, 0.0, 0.8039, 0.0, 0.2549, 0.0, 0.8235, 0.0, 0.2549, 0.0, 0.2353, 0.0, 0.8431, 0.0, 0.8235, 0.0, 0.2353, 0.0, 0.8431, 0.0, 0.2353, 0.0, 0.2157, 0.0, 0.8627, 0.0, 0.8431, 0.0, 0.2157, 0.0, 0.8627, 0.0, 0.2157, 0.0, 0.1961, 0.0, 0.8824, 0.0, 0.8627, 0.0, 0.1961, 0.0, 0.8824, 0.0, 0.1961, 0.0, 0.1765, 0.0, 0.902, 0.0, 0.8824, 0.0, 0.1765, 0.0, 0.902, 0.0, 0.1765, 0.0, 0.1569, 0.0, 0.9216, 0.0, 0.902, 0.0, 0.1569, 0.0, 0.9216, 0.0, 0.1569, 0.0, 0.1373, 0.0, 0.9412, 0.0, 0.9216, 0.0, 0.1373, 0.0, 0.9412, 0.0, 0.1373, 0.0, 0.1176, 0.0, 0.9608, 0.0, 0.9412, 0.0, 0.1176, 0.0, 0.9608, 0.0, 0.1176, 0.0, 0.09804, 0.0, 0.9804, 0.0, 0.9608, 0.0, 0.09804, 0.0, 0.9804, 0.0, 0.09804, 0.0, 0.07843, 0.0, 1.0, 0.0, 0.9804, 0.0, 0.07843, 0.0, 0.03922, 0.0, 0.01961, 0.0, 0.0, 0.0, 0.05882, 0.0, 0.03922, 0.0, 0.0, 0.0, 0.0, 1.0, 0.25, 1.0, 0.25, 0.0, 0.0, 0.0, 0.25, 1.0, 0.5, 1.0, 0.5, 0.0, 0.25, 0.0, 0.5, 1.0, 0.75, 1.0, 0.75, 0.0, 0.5, 0.0, 0.75, 1.0, 1.0, 1.0, 1.0, 0.0, 0.75, 0.0, 0.0, 1.0, 0.02083, 1.0, 0.02083, 0.0, 0.0, 0.0, 0.02083, 1.0, 0.04167, 1.0, 0.04167, 0.0, 0.02083, 0.0, 0.04167, 1.0, 0.0625, 1.0, 0.0625, 0.0, 0.04167, 0.0, 0.0625, 1.0, 0.08333, 1.0, 0.08333, 0.0, 0.0625, 0.0, 0.08333, 1.0, 0.1042, 1.0, 0.1042, 0.0, 0.08333, 0.0, 0.1042, 1.0, 0.125, 1.0, 0.125, 0.0, 0.1042, 0.0, 0.125, 1.0, 0.1458, 1.0, 0.1458, 0.0, 0.125, 0.0, 0.1458, 1.0, 0.1667, 1.0, 0.1667, 0.0, 0.1458, 0.0, 0.1667, 1.0, 0.1875, 1.0, 0.1875, 0.0, 0.1667, 0.0, 0.1875, 1.0, 0.2083, 1.0, 0.2083, 0.0, 0.1875, 0.0, 0.2083, 1.0, 0.2292, 1.0, 0.2292, 0.0, 0.2083, 0.0, 0.2292, 1.0, 0.25, 1.0, 0.25, 0.0, 0.2292, 0.0, 0.25, 1.0, 0.2708, 1.0, 0.2708, 0.0, 0.25, 0.0, 0.2708, 1.0, 0.2917, 1.0, 0.2917, 0.0, 0.2708, 0.0, 0.2917, 1.0, 0.3125, 1.0, 0.3125, 0.0, 0.2917, 0.0, 0.3125, 1.0, 0.3333, 1.0, 0.3333, 0.0, 0.3125, 0.0, 0.3333, 1.0, 0.3542, 1.0, 0.3542, 0.0, 0.3333, 0.0, 0.3542, 1.0, 0.375, 1.0, 0.375, 0.0, 0.3542, 0.0, 0.375, 1.0, 0.3958, 1.0, 0.3958, 0.0, 0.375, 0.0, 0.3958, 1.0, 0.4167, 1.0, 0.4167, 0.0, 0.3958, 0.0, 0.4167, 1.0, 0.4375, 1.0, 0.4375, 0.0, 0.4167, 0.0, 0.4375, 1.0, 0.4583, 1.0, 0.4583, 0.0, 0.4375, 0.0, 0.4583, 1.0, 0.4792, 1.0, 0.4792, 0.0, 0.4583, 0.0, 0.4792, 1.0, 0.5, 1.0, 0.5, 0.0, 0.4792, 0.0, 0.5, 1.0, 0.5208, 1.0, 0.5208, 0.0, 0.5, 0.0, 0.5208, 1.0, 0.5417, 1.0, 0.5417, 0.0, 0.5208, 0.0, 0.5417, 1.0, 0.5625, 1.0, 0.5625, 0.0, 0.5417, 0.0, 0.5625, 1.0, 0.5833, 1.0, 0.5833, 0.0, 0.5625, 0.0, 0.5833, 1.0, 0.6042, 1.0, 0.6042, 0.0, 0.5833, 0.0, 0.6042, 1.0, 0.625, 1.0, 0.625, 0.0, 0.6042, 0.0, 0.625, 1.0, 0.6458, 1.0, 0.6458, 0.0, 0.625, 0.0, 0.6458, 1.0, 0.6667, 1.0, 0.6667, 0.0, 0.6458, 0.0, 0.6667, 1.0, 0.6875, 1.0, 0.6875, 0.0, 0.6667, 0.0, 0.6875, 1.0, 0.7083, 1.0, 0.7083, 0.0, 0.6875, 0.0, 0.7083, 1.0, 0.7292, 1.0, 0.7292, 0.0, 0.7083, 0.0, 0.7292, 1.0, 0.75, 1.0, 0.75, 0.0, 0.7292, 0.0, 0.75, 1.0, 0.7708, 1.0, 0.7708, 0.0, 0.75, 0.0, 0.7708, 1.0, 0.7917, 1.0, 0.7917, 0.0, 0.7708, 0.0, 0.7917, 1.0, 0.8125, 1.0, 0.8125, 0.0, 0.7917, 0.0, 0.8125, 1.0, 0.8333, 1.0, 0.8333, 0.0, 0.8125, 0.0, 0.8333, 1.0, 0.8542, 1.0, 0.8542, 0.0, 0.8333, 0.0, 0.8542, 1.0, 0.875, 1.0, 0.875, 0.0, 0.8542, 0.0, 0.875, 1.0, 0.8958, 1.0, 0.8958, 0.0, 0.875, 0.0, 0.8958, 1.0, 0.9167, 1.0, 0.9167, 0.0, 0.8958, 0.0, 0.9167, 1.0, 0.9375, 1.0, 0.9375, 0.0, 0.9167, 0.0, 0.9375, 1.0, 0.9583, 1.0, 0.9583, 0.0, 0.9375, 0.0, 0.9583, 1.0, 0.9792, 1.0, 0.9792, 0.0, 0.9583, 0.0, 0.9792, 1.0, 1.0, 1.0, 1.0, 0.0, 0.9792, 0.0, 0.0, 1.0, 0.01724, 1.0, 0.01724, 0.0, 0.0, 0.0, 0.01724, 1.0, 0.03448, 1.0, 0.03448, 0.0, 0.01724, 0.0, 0.03448, 1.0, 0.05172, 1.0, 0.05172, 0.0, 0.03448, 0.0, 0.05172, 1.0, 0.06897, 1.0, 0.06897, 0.0, 0.05172, 0.0, 0.06897, 1.0, 0.08621, 1.0, 0.08621, 0.0, 0.06897, 0.0, 0.08621, 1.0, 0.1034, 1.0, 0.1034, 0.0, 0.08621, 0.0, 0.1034, 1.0, 0.1207, 1.0, 0.1207, 0.0, 0.1034, 0.0, 0.1207, 1.0, 0.1379, 1.0, 0.1379, 0.0, 0.1207, 0.0, 0.1379, 1.0, 0.1552, 1.0, 0.1552, 0.0, 0.1379, 0.0, 0.1552, 1.0, 0.1724, 1.0, 0.1724, 0.0, 0.1552, 0.0, 0.1724, 1.0, 0.1897, 1.0, 0.1897, 0.0, 0.1724, 0.0, 0.1897, 1.0, 0.2069, 1.0, 0.2069, 0.0, 0.1897, 0.0, 0.2069, 1.0, 0.2241, 1.0, 0.2241, 0.0, 0.2069, 0.0, 0.2241, 1.0, 0.2414, 1.0, 0.2414, 0.0, 0.2241, 0.0, 0.2414, 1.0, 0.2586, 1.0, 0.2586, 0.0, 0.2414, 0.0, 0.2586, 1.0, 0.2759, 1.0, 0.2759, 0.0, 0.2586, 0.0, 0.2759, 1.0, 0.2931, 1.0, 0.2931, 0.0, 0.2759, 0.0, 0.2931, 1.0, 0.3103, 1.0, 0.3103, 0.0, 0.2931, 0.0, 0.3103, 1.0, 0.3276, 1.0, 0.3276, 0.0, 0.3103, 0.0, 0.3276, 1.0, 0.3448, 1.0, 0.3448, 0.0, 0.3276, 0.0, 0.3448, 1.0, 0.3621, 1.0, 0.3621, 0.0, 0.3448, 0.0, 0.3621, 1.0, 0.3793, 1.0, 0.3793, 0.0, 0.3621, 0.0, 0.3793, 1.0, 0.3966, 1.0, 0.3966, 0.0, 0.3793, 0.0, 0.3966, 1.0, 0.4138, 1.0, 0.4138, 0.0, 0.3966, 0.0, 0.4138, 1.0, 0.431, 1.0, 0.431, 0.0, 0.4138, 0.0, 0.431, 1.0, 0.4483, 1.0, 0.4483, 0.0, 0.431, 0.0, 0.4483, 1.0, 0.4655, 1.0, 0.4655, 0.0, 0.4483, 0.0, 0.4655, 1.0, 0.4828, 1.0, 0.4828, 0.0, 0.4655, 0.0, 0.4828, 1.0, 0.5, 1.0, 0.5, 0.0, 0.4828, 0.0, 0.5, 1.0, 0.5172, 1.0, 0.5172, 0.0, 0.5, 0.0, 0.5172, 1.0, 0.5345, 1.0, 0.5345, 0.0, 0.5172, 0.0, 0.5345, 1.0, 0.5517, 1.0, 0.5517, 0.0, 0.5345, 0.0, 0.5517, 1.0, 0.569, 1.0, 0.569, 0.0, 0.5517, 0.0, 0.569, 1.0, 0.5862, 1.0, 0.5862, 0.0, 0.569, 0.0, 0.5862, 1.0, 0.6034, 1.0, 0.6034, 0.0, 0.5862, 0.0, 0.6034, 1.0, 0.6207, 1.0, 0.6207, 0.0, 0.6034, 0.0, 0.6207, 1.0, 0.6379, 1.0, 0.6379, 0.0, 0.6207, 0.0, 0.6379, 1.0, 0.6552, 1.0, 0.6552, 0.0, 0.6379, 0.0, 0.6552, 1.0, 0.6724, 1.0, 0.6724, 0.0, 0.6552, 0.0, 0.6724, 1.0, 0.6897, 1.0, 0.6897, 0.0, 0.6724, 0.0, 0.6897, 1.0, 0.7069, 1.0, 0.7069, 0.0, 0.6897, 0.0, 0.7069, 1.0, 0.7241, 1.0, 0.7241, 0.0, 0.7069, 0.0, 0.7241, 1.0, 0.7414, 1.0, 0.7414, 0.0, 0.7241, 0.0, 0.7414, 1.0, 0.7586, 1.0, 0.7586, 0.0, 0.7414, 0.0, 0.7586, 1.0, 0.7759, 1.0, 0.7759, 0.0, 0.7586, 0.0, 0.7759, 1.0, 0.7931, 1.0, 0.7931, 0.0, 0.7759, 0.0, 0.7931, 1.0, 0.8103, 1.0, 0.8103, 0.0, 0.7931, 0.0, 0.8103, 1.0, 0.8276, 1.0, 0.8276, 0.0, 0.8103, 0.0, 0.8276, 1.0, 0.8448, 1.0, 0.8448, 0.0, 0.8276, 0.0, 0.8448, 1.0, 0.8621, 1.0, 0.8621, 0.0, 0.8448, 0.0, 0.8621, 1.0, 0.8793, 1.0, 0.8793, 0.0, 0.8621, 0.0, 0.8793, 1.0, 0.8966, 1.0, 0.8966, 0.0, 0.8793, 0.0, 0.8966, 1.0, 0.9138, 1.0, 0.9138, 0.0, 0.8966, 0.0, 0.9138, 1.0, 0.931, 1.0, 0.931, 0.0, 0.9138, 0.0, 0.931, 1.0, 0.9483, 1.0, 0.9483, 0.0, 0.931, 0.0, 0.9483, 1.0, 0.9655, 1.0, 0.9655, 0.0, 0.9483, 0.0, 0.9655, 1.0, 0.9828, 1.0, 0.9828, 0.0, 0.9655, 0.0, 0.9828, 1.0, 1.0, 1.0, 1.0, 0.0, 0.9828, 0.0, 1.0, 0.5, 1.0, 1.0, 0.9688, 1.0, 0.9688, 0.5, 0.9688, 0.5, 0.9688, 1.0, 0.9375, 1.0, 0.9375, 0.5, 0.9375, 0.5, 0.9375, 1.0, 0.9062, 1.0, 0.9062, 0.5, 0.9062, 0.5, 0.9062, 1.0, 0.875, 1.0, 0.875, 0.5, 0.875, 0.5, 0.875, 1.0, 0.8438, 1.0, 0.8438, 0.5, 0.8438, 0.5, 0.8438, 1.0, 0.8125, 1.0, 0.8125, 0.5, 0.8125, 0.5, 0.8125, 1.0, 0.7812, 1.0, 0.7812, 0.5, 0.7812, 0.5, 0.7812, 1.0, 0.75, 1.0, 0.75, 0.5, 0.75, 0.5, 0.75, 1.0, 0.7188, 1.0, 0.7188, 0.5, 0.7188, 0.5, 0.7188, 1.0, 0.6875, 1.0, 0.6875, 0.5, 0.6875, 0.5, 0.6875, 1.0, 0.6562, 1.0, 0.6562, 0.5, 0.6562, 0.5, 0.6562, 1.0, 0.625, 1.0, 0.625, 0.5, 0.625, 0.5, 0.625, 1.0, 0.5938, 1.0, 0.5938, 0.5, 0.5938, 0.5, 0.5938, 1.0, 0.5625, 1.0, 0.5625, 0.5, 0.5625, 0.5, 0.5625, 1.0, 0.5312, 1.0, 0.5312, 0.5, 0.5312, 0.5, 0.5312, 1.0, 0.5, 1.0, 0.5, 0.5, 0.5, 0.5, 0.5, 1.0, 0.4688, 1.0, 0.4688, 0.5, 0.4688, 0.5, 0.4688, 1.0, 0.4375, 1.0, 0.4375, 0.5, 0.4375, 0.5, 0.4375, 1.0, 0.4062, 1.0, 0.4062, 0.5, 0.4062, 0.5, 0.4062, 1.0, 0.375, 1.0, 0.375, 0.5, 0.375, 0.5, 0.375, 1.0, 0.3438, 1.0, 0.3438, 0.5, 0.3438, 0.5, 0.3438, 1.0, 0.3125, 1.0, 0.3125, 0.5, 0.3125, 0.5, 0.3125, 1.0, 0.2812, 1.0, 0.2812, 0.5, 0.2812, 0.5, 0.2812, 1.0, 0.25, 1.0, 0.25, 0.5, 0.25, 0.5, 0.25, 1.0, 0.2188, 1.0, 0.2188, 0.5, 0.2188, 0.5, 0.2188, 1.0, 0.1875, 1.0, 0.1875, 0.5, 0.1875, 0.5, 0.1875, 1.0, 0.1562, 1.0, 0.1562, 0.5, 0.1562, 0.5, 0.1562, 1.0, 0.125, 1.0, 0.125, 0.5, 0.125, 0.5, 0.125, 1.0, 0.09375, 1.0, 0.09375, 0.5, 0.09375, 0.5, 0.09375, 1.0, 0.0625, 1.0, 0.0625, 0.5, 0.2968, 0.4854, 0.25, 0.49, 0.2032, 0.4854, 0.1582, 0.4717, 0.1167, 0.4496, 0.08029, 0.4197, 0.05045, 0.3833, 0.02827, 0.3418, 0.01461, 0.2968, 0.01, 0.25, 0.01461, 0.2032, 0.02827, 0.1582, 0.05045, 0.1167, 0.08029, 0.08029, 0.1167, 0.05045, 0.1582, 0.02827, 0.2032, 0.01461, 0.25, 0.01, 0.2968, 0.01461, 0.3418, 0.02827, 0.3833, 0.05045, 0.4197, 0.08029, 0.4496, 0.1167, 0.4717, 0.1582, 0.4854, 0.2032, 0.49, 0.25, 0.4854, 0.2968, 0.4717, 0.3418, 0.4496, 0.3833, 0.4197, 0.4197, 0.3833, 0.4496, 0.3418, 0.4717, 0.0625, 0.5, 0.0625, 1.0, 0.03125, 1.0, 0.03125, 0.5, 0.03125, 0.5, 0.03125, 1.0, 0.0, 1.0, 0.0, 0.5, 0.75, 0.49, 0.7968, 0.4854, 0.8418, 0.4717, 0.8833, 0.4496, 0.9197, 0.4197, 0.9496, 0.3833, 0.9717, 0.3418, 0.9854, 0.2968, 0.99, 0.25, 0.9854, 0.2032, 0.9717, 0.1582, 0.9496, 0.1167, 0.9197, 0.08029, 0.8833, 0.05045, 0.8418, 0.02827, 0.7968, 0.01461, 0.75, 0.01, 0.7032, 0.01461, 0.6582, 0.02827, 0.6167, 0.05045, 0.5803, 0.08029, 0.5504, 0.1167, 0.5283, 0.1582, 0.5146, 0.2032, 0.51, 0.25, 0.5146, 0.2968, 0.5283, 0.3418, 0.5504, 0.3833, 0.5803, 0.4197, 0.6167, 0.4496, 0.6582, 0.4717, 0.7032, 0.4854, 0.8125, 0.5, 0.8125, 1.0, 0.7812, 1.0, 0.7812, 0.5, 0.7812, 0.5, 0.7812, 1.0, 0.75, 1.0, 0.75, 0.5, 0.75, 0.5, 0.75, 1.0, 0.7188, 1.0, 0.7188, 0.5, 0.7188, 0.5, 0.7188, 1.0, 0.6875, 1.0, 0.6875, 0.5, 0.6875, 0.5, 0.6875, 1.0, 0.6562, 1.0, 0.6562, 0.5, 0.6562, 0.5, 0.6562, 1.0, 0.625, 1.0, 0.625, 0.5, 0.625, 0.5, 0.625, 1.0, 0.5938, 1.0, 0.5938, 0.5, 0.5938, 0.5, 0.5938, 1.0, 0.5625, 1.0, 0.5625, 0.5, 0.5625, 0.5, 0.5625, 1.0, 0.5312, 1.0, 0.5312, 0.5, 0.5312, 0.5, 0.5312, 1.0, 0.5, 1.0, 0.5, 0.5, 0.5, 0.5, 0.5, 1.0, 0.4688, 1.0, 0.4688, 0.5, 0.4688, 0.5, 0.4688, 1.0, 0.4375, 1.0, 0.4375, 0.5, 0.4375, 0.5, 0.4375, 1.0, 0.4062, 1.0, 0.4062, 0.5, 0.4062, 0.5, 0.4062, 1.0, 0.375, 1.0, 0.375, 0.5, 0.375, 0.5, 0.375, 1.0, 0.3438, 1.0, 0.3438, 0.5, 0.3438, 0.5, 0.3438, 1.0, 0.3125, 1.0, 0.3125, 0.5, 0.3125, 0.5, 0.3125, 1.0, 0.2812, 1.0, 0.2812, 0.5, 0.2812, 0.5, 0.2812, 1.0, 0.25, 1.0, 0.25, 0.5, 0.25, 0.5, 0.25, 1.0, 0.2188, 1.0, 0.2188, 0.5, 0.2188, 0.5, 0.2188, 1.0, 0.1875, 1.0, 0.1875, 0.5, 1.0, 0.5, 1.0, 1.0, 0.6667, 1.0, 0.6667, 0.5, 0.4578, 0.13, 0.25, 0.49, 0.04215, 0.13, 0.3333, 0.5, 0.3333, 1.0, -5.96e-08, 1.0, -5.96e-08, 0.5, 0.75, 0.49, 0.9578, 0.13, 0.5422, 0.13, 0.1875, 0.5, 0.1875, 1.0, 0.3333, 1.0, 0.3333, 0.5, 0.8125, 0.5, 0.6667, 0.5, 0.6667, 1.0, 0.8125, 1.0, 0.6667, 1.0, 0.3333, 1.0, 0.1875, 1.0, 0.8125, 1.0, 0.7812, 1.0, 0.8125, 1.0, 0.1875, 1.0, 0.2188, 1.0, 0.75, 1.0, 0.7812, 1.0, 0.2188, 1.0, 0.25, 1.0, 0.7188, 1.0, 0.75, 1.0, 0.25, 1.0, 0.2812, 1.0, 0.6875, 1.0, 0.7188, 1.0, 0.2812, 1.0, 0.3125, 1.0, 0.6562, 1.0, 0.6875, 1.0, 0.3125, 1.0, 0.3438, 1.0, 0.625, 1.0, 0.6562, 1.0, 0.3438, 1.0, 0.375, 1.0, 0.5938, 1.0, 0.625, 1.0, 0.375, 1.0, 0.4062, 1.0, 0.5625, 1.0, 0.5938, 1.0, 0.4062, 1.0, 0.4375, 1.0, 0.5312, 1.0, 0.5625, 1.0, 0.4375, 1.0, 0.4688, 1.0, 0.5, 1.0, 0.5312, 1.0, 0.4688, 1.0, 0.6667, 0.5, 0.8125, 0.5, 0.1875, 0.5, 0.3333, 0.5, 0.8125, 0.5, 0.7812, 0.5, 0.2188, 0.5, 0.1875, 0.5, 0.7812, 0.5, 0.75, 0.5, 0.25, 0.5, 0.2188, 0.5, 0.75, 0.5, 0.7188, 0.5, 0.2812, 0.5, 0.25, 0.5, 0.7188, 0.5, 0.6875, 0.5, 0.3125, 0.5, 0.2812, 0.5, 0.6875, 0.5, 0.6562, 0.5, 0.3438, 0.5, 0.3125, 0.5, 0.6562, 0.5, 0.625, 0.5, 0.375, 0.5, 0.3438, 0.5, 0.625, 0.5, 0.5938, 0.5, 0.4062, 0.5, 0.375, 0.5, 0.5938, 0.5, 0.5625, 0.5, 0.4375, 0.5, 0.4062, 0.5, 0.5625, 0.5, 0.5312, 0.5, 0.4688, 0.5, 0.4375, 0.5, 0.5, 0.5, 0.4688, 0.5, 0.5312, 0.5])
me_text_001.materials.append(mat_text)
me_text_001.materials.append(mat_marker)
me_text_001.materials.append(mat_mainbodyit)
me_text_001.use_remesh_fix_poles = True
me_text_001.use_remesh_preserve_attributes = False
me_text_001.use_mirror_vertex_groups = False
me_text_001.update()
me_cylinder_007 = bpy.data.meshes.new('Cylinder.007')
me_cylinder_007.from_pydata([(2.384e-07, -0.1117, 1.2), (2.384e-07, -0.1117, 1.247), (-0.02179, -0.1095, 1.2), (-0.02179, -0.1095, 1.247), (-0.04274, -0.1032, 1.2), (-0.04274, -0.1032, 1.247), (-0.06205, -0.09286, 1.2), (-0.06205, -0.09286, 1.247), (-0.07897, -0.07897, 1.2), (-0.07897, -0.07897, 1.247), (-0.09286, -0.06205, 1.2), (-0.09286, -0.06205, 1.247), (-0.1032, -0.04274, 1.2), (-0.1032, -0.04274, 1.247), (-0.1095, -0.02179, 1.2), (-0.1095, -0.02179, 1.247), (-0.1117, -5.262e-07, 1.2), (-0.1117, -5.262e-07, 1.247), (-0.1095, 0.02179, 1.2), (-0.1095, 0.02179, 1.247), (-0.1032, 0.04274, 1.2), (-0.1032, 0.04274, 1.247), (-0.09286, 0.06204, 1.2), (-0.09286, 0.06204, 1.247), (-0.07897, 0.07897, 1.2), (-0.07897, 0.07897, 1.247), (-0.06205, 0.09286, 1.2), (-0.06205, 0.09286, 1.247), (-0.04274, 0.1032, 1.2), (-0.04274, 0.1032, 1.247), (-0.02179, 0.1095, 1.2), (-0.02179, 0.1095, 1.247), (2.748e-07, 0.1117, 1.2), (2.748e-07, 0.1117, 1.247), (0.02179, 0.1095, 1.2), (0.02179, 0.1095, 1.247), (0.04274, 0.1032, 1.2), (0.04274, 0.1032, 1.247), (0.06205, 0.09286, 1.2), (0.06205, 0.09286, 1.247), (0.07897, 0.07897, 1.2), (0.07897, 0.07897, 1.247), (0.09286, 0.06204, 1.2), (0.09286, 0.06204, 1.247), (0.1032, 0.04274, 1.2), (0.1032, 0.04274, 1.247), (0.1095, 0.02179, 1.2), (0.1095, 0.02179, 1.247), (0.1117, -6.257e-07, 1.2), (0.1117, -6.257e-07, 1.247), (0.1095, -0.02179, 1.2), (0.1095, -0.02179, 1.247), (0.1032, -0.04274, 1.2), (0.1032, -0.04274, 1.247), (0.09286, -0.06205, 1.2), (0.09286, -0.06205, 1.247), (0.07897, -0.07897, 1.2), (0.07897, -0.07897, 1.247), (0.06205, -0.09286, 1.2), (0.06205, -0.09286, 1.247), (0.04274, -0.1032, 1.2), (0.04274, -0.1032, 1.247), (0.02179, -0.1095, 1.2), (0.02179, -0.1095, 1.247), (0.9239, 0.3827, -0.2), (0.9239, 0.3827, 1.2), (0.9808, 0.1951, -0.2), (0.9808, 0.1951, 1.2), (1.0, -4.423e-07, -0.2), (1.0, -4.423e-07, 1.2), (0.9808, -0.1951, -0.2), (0.9808, -0.1951, 1.2), (0.9239, -0.3827, -0.2), (0.9239, -0.3827, 1.2), (0.8315, -0.5556, -0.2), (0.8315, -0.5556, 1.2), (0.7071, -0.7071, -0.2), (0.7071, -0.7071, 1.2), (0.5556, -0.8315, -0.2), (0.5556, -0.8315, 1.2), (0.3827, -0.9239, -0.2), (0.3827, -0.9239, 1.2), (0.1951, -0.9808, -0.2), (0.1951, -0.9808, 1.2), (-3.004e-07, -1.0, -0.2), (-3.004e-07, -1.0, 1.2), (-0.1951, -0.9808, -0.2), (-0.1951, -0.9808, 1.2), (-0.3827, -0.9239, -0.2), (-0.3827, -0.9239, 1.2), (-0.5556, -0.8315, -0.2), (-0.5556, -0.8315, 1.2), (-0.7071, -0.7071, -0.2), (-0.7071, -0.7071, 1.2), (-0.8315, -0.5556, -0.2), (-0.8315, -0.5556, 1.2), (-0.9239, -0.3827, -0.2), (-0.9239, -0.3827, 1.2), (-0.9808, -0.1951, -0.2), (-0.9808, -0.1951, 1.2), (-1.0, 4.478e-07, -0.2), (-1.0, 4.478e-07, 1.2), (-0.9808, 0.1951, -0.2), (-0.9808, 0.1951, 1.2), (-0.9239, 0.3827, -0.2), (-0.9239, 0.3827, 1.2), (2.032e-08, 1.721, -0.2), (2.032e-08, 1.721, 1.2), (0.8894, 0.4515, -0.2), (0.8894, 0.4515, 1.2), (-0.8894, 0.4515, -0.2), (-0.8894, 0.4515, 1.2)], [], [(0, 1, 3, 2), (2, 3, 5, 4), (4, 5, 7, 6), (6, 7, 9, 8), (8, 9, 11, 10), (10, 11, 13, 12), (12, 13, 15, 14), (14, 15, 17, 16), (16, 17, 19, 18), (18, 19, 21, 20), (20, 21, 23, 22), (22, 23, 25, 24), (24, 25, 27, 26), (26, 27, 29, 28), (28, 29, 31, 30), (30, 31, 33, 32), (32, 33, 35, 34), (34, 35, 37, 36), (36, 37, 39, 38), (38, 39, 41, 40), (40, 41, 43, 42), (42, 43, 45, 44), (44, 45, 47, 46), (46, 47, 49, 48), (48, 49, 51, 50), (50, 51, 53, 52), (52, 53, 55, 54), (54, 55, 57, 56), (56, 57, 59, 58), (58, 59, 61, 60), (3, 1, 63, 61, 59, 57, 55, 53, 51, 49, 47, 45, 43, 41, 39, 37, 35, 33, 31, 29, 27, 25, 23, 21, 19, 17, 15, 13, 11, 9, 7, 5), (60, 61, 63, 62), (62, 63, 1, 0), (0, 2, 4, 6, 8, 10, 12, 14, 16, 18, 20, 22, 24, 26, 28, 30, 32, 34, 36, 38, 40, 42, 44, 46, 48, 50, 52, 54, 56, 58, 60, 62), (64, 65, 67, 66), (66, 67, 69, 68), (68, 69, 71, 70), (70, 71, 73, 72), (72, 73, 75, 74), (74, 75, 77, 76), (76, 77, 79, 78), (78, 79, 81, 80), (80, 81, 83, 82), (82, 83, 85, 84), (84, 85, 87, 86), (86, 87, 89, 88), (88, 89, 91, 90), (90, 91, 93, 92), (92, 93, 95, 94), (94, 95, 97, 96), (96, 97, 99, 98), (98, 99, 101, 100), (100, 101, 103, 102), (102, 103, 105, 104), (106, 107, 109, 108), (109, 107, 111), (110, 111, 107, 106), (106, 108, 110), (104, 105, 111, 110), (64, 108, 109, 65), (109, 111, 105, 65), (67, 65, 105, 103), (69, 67, 103, 101), (71, 69, 101, 99), (73, 71, 99, 97), (75, 73, 97, 95), (77, 75, 95, 93), (79, 77, 93, 91), (81, 79, 91, 89), (83, 81, 89, 87), (85, 83, 87), (108, 64, 104, 110), (64, 66, 102, 104), (66, 68, 100, 102), (68, 70, 98, 100), (70, 72, 96, 98), (72, 74, 94, 96), (74, 76, 92, 94), (76, 78, 90, 92), (78, 80, 88, 90), (80, 82, 86, 88), (84, 86, 82)])
me_cylinder_007.polygons.foreach_set('material_index', [0, 0, 0, 0, 0, 0, 0, 0, 0, 0, 0, 0, 0, 0, 0, 0, 0, 0, 0, 0, 0, 0, 0, 0, 0, 0, 0, 0, 0, 0, 0, 0, 0, 0, 1, 1, 1, 1, 1, 1, 1, 1, 1, 1, 1, 1, 1, 1, 1, 1, 1, 1, 1, 1, 1, 1, 1, 1, 1, 1, 1, 1, 1, 1, 1, 1, 1, 1, 1, 1, 1, 1, 1, 1, 1, 1, 1, 1, 1, 1, 1, 1])
_uv = me_cylinder_007.uv_layers.new(name='UVMap')
_uv.uv.foreach_set('vector', [1.0, 0.5, 1.0, 1.0, 0.9688, 1.0, 0.9688, 0.5, 0.9688, 0.5, 0.9688, 1.0, 0.9375, 1.0, 0.9375, 0.5, 0.9375, 0.5, 0.9375, 1.0, 0.9062, 1.0, 0.9062, 0.5, 0.9062, 0.5, 0.9062, 1.0, 0.875, 1.0, 0.875, 0.5, 0.875, 0.5, 0.875, 1.0, 0.8438, 1.0, 0.8438, 0.5, 0.8438, 0.5, 0.8438, 1.0, 0.8125, 1.0, 0.8125, 0.5, 0.8125, 0.5, 0.8125, 1.0, 0.7812, 1.0, 0.7812, 0.5, 0.7812, 0.5, 0.7812, 1.0, 0.75, 1.0, 0.75, 0.5, 0.75, 0.5, 0.75, 1.0, 0.7188, 1.0, 0.7188, 0.5, 0.7188, 0.5, 0.7188, 1.0, 0.6875, 1.0, 0.6875, 0.5, 0.6875, 0.5, 0.6875, 1.0, 0.6562, 1.0, 0.6562, 0.5, 0.6562, 0.5, 0.6562, 1.0, 0.625, 1.0, 0.625, 0.5, 0.625, 0.5, 0.625, 1.0, 0.5938, 1.0, 0.5938, 0.5, 0.5938, 0.5, 0.5938, 1.0, 0.5625, 1.0, 0.5625, 0.5, 0.5625, 0.5, 0.5625, 1.0, 0.5312, 1.0, 0.5312, 0.5, 0.5312, 0.5, 0.5312, 1.0, 0.5, 1.0, 0.5, 0.5, 0.5, 0.5, 0.5, 1.0, 0.4688, 1.0, 0.4688, 0.5, 0.4688, 0.5, 0.4688, 1.0, 0.4375, 1.0, 0.4375, 0.5, 0.4375, 0.5, 0.4375, 1.0, 0.4062, 1.0, 0.4062, 0.5, 0.4062, 0.5, 0.4062, 1.0, 0.375, 1.0, 0.375, 0.5, 0.375, 0.5, 0.375, 1.0, 0.3438, 1.0, 0.3438, 0.5, 0.3438, 0.5, 0.3438, 1.0, 0.3125, 1.0, 0.3125, 0.5, 0.3125, 0.5, 0.3125, 1.0, 0.2812, 1.0, 0.2812, 0.5, 0.2812, 0.5, 0.2812, 1.0, 0.25, 1.0, 0.25, 0.5, 0.25, 0.5, 0.25, 1.0, 0.2188, 1.0, 0.2188, 0.5, 0.2188, 0.5, 0.2188, 1.0, 0.1875, 1.0, 0.1875, 0.5, 0.1875, 0.5, 0.1875, 1.0, 0.1562, 1.0, 0.1562, 0.5, 0.1562, 0.5, 0.1562, 1.0, 0.125, 1.0, 0.125, 0.5, 0.125, 0.5, 0.125, 1.0, 0.09375, 1.0, 0.09375, 0.5, 0.09375, 0.5, 0.09375, 1.0, 0.0625, 1.0, 0.0625, 0.5, 0.2968, 0.4854, 0.25, 0.49, 0.2032, 0.4854, 0.1582, 0.4717, 0.1167, 0.4496, 0.08029, 0.4197, 0.05045, 0.3833, 0.02827, 0.3418, 0.01461, 0.2968, 0.01, 0.25, 0.01461, 0.2032, 0.02827, 0.1582, 0.05045, 0.1167, 0.08029, 0.08029, 0.1167, 0.05045, 0.1582, 0.02827, 0.2032, 0.01461, 0.25, 0.01, 0.2968, 0.01461, 0.3418, 0.02827, 0.3833, 0.05045, 0.4197, 0.08029, 0.4496, 0.1167, 0.4717, 0.1582, 0.4854, 0.2032, 0.49, 0.25, 0.4854, 0.2968, 0.4717, 0.3418, 0.4496, 0.3833, 0.4197, 0.4197, 0.3833, 0.4496, 0.3418, 0.4717, 0.0625, 0.5, 0.0625, 1.0, 0.03125, 1.0, 0.03125, 0.5, 0.03125, 0.5, 0.03125, 1.0, 0.0, 1.0, 0.0, 0.5, 0.75, 0.49, 0.7968, 0.4854, 0.8418, 0.4717, 0.8833, 0.4496, 0.9197, 0.4197, 0.9496, 0.3833, 0.9717, 0.3418, 0.9854, 0.2968, 0.99, 0.25, 0.9854, 0.2032, 0.9717, 0.1582, 0.9496, 0.1167, 0.9197, 0.08029, 0.8833, 0.05045, 0.8418, 0.02827, 0.7968, 0.01461, 0.75, 0.01, 0.7032, 0.01461, 0.6582, 0.02827, 0.6167, 0.05045, 0.5803, 0.08029, 0.5504, 0.1167, 0.5283, 0.1582, 0.5146, 0.2032, 0.51, 0.25, 0.5146, 0.2968, 0.5283, 0.3418, 0.5504, 0.3833, 0.5803, 0.4197, 0.6167, 0.4496, 0.6582, 0.4717, 0.7032, 0.4854, 0.8125, 0.5, 0.8125, 1.0, 0.7812, 1.0, 0.7812, 0.5, 0.7812, 0.5, 0.7812, 1.0, 0.75, 1.0, 0.75, 0.5, 0.75, 0.5, 0.75, 1.0, 0.7188, 1.0, 0.7188, 0.5, 0.7188, 0.5, 0.7188, 1.0, 0.6875, 1.0, 0.6875, 0.5, 0.6875, 0.5, 0.6875, 1.0, 0.6562, 1.0, 0.6562, 0.5, 0.6562, 0.5, 0.6562, 1.0, 0.625, 1.0, 0.625, 0.5, 0.625, 0.5, 0.625, 1.0, 0.5938, 1.0, 0.5938, 0.5, 0.5938, 0.5, 0.5938, 1.0, 0.5625, 1.0, 0.5625, 0.5, 0.5625, 0.5, 0.5625, 1.0, 0.5312, 1.0, 0.5312, 0.5, 0.5312, 0.5, 0.5312, 1.0, 0.5, 1.0, 0.5, 0.5, 0.5, 0.5, 0.5, 1.0, 0.4688, 1.0, 0.4688, 0.5, 0.4688, 0.5, 0.4688, 1.0, 0.4375, 1.0, 0.4375, 0.5, 0.4375, 0.5, 0.4375, 1.0, 0.4062, 1.0, 0.4062, 0.5, 0.4062, 0.5, 0.4062, 1.0, 0.375, 1.0, 0.375, 0.5, 0.375, 0.5, 0.375, 1.0, 0.3438, 1.0, 0.3438, 0.5, 0.3438, 0.5, 0.3438, 1.0, 0.3125, 1.0, 0.3125, 0.5, 0.3125, 0.5, 0.3125, 1.0, 0.2812, 1.0, 0.2812, 0.5, 0.2812, 0.5, 0.2812, 1.0, 0.25, 1.0, 0.25, 0.5, 0.25, 0.5, 0.25, 1.0, 0.2188, 1.0, 0.2188, 0.5, 0.2188, 0.5, 0.2188, 1.0, 0.1875, 1.0, 0.1875, 0.5, 1.0, 0.5, 1.0, 1.0, 0.6667, 1.0, 0.6667, 0.5, 0.4578, 0.13, 0.25, 0.49, 0.04215, 0.13, 0.3333, 0.5, 0.3333, 1.0, -5.96e-08, 1.0, -5.96e-08, 0.5, 0.75, 0.49, 0.9578, 0.13, 0.5422, 0.13, 0.1875, 0.5, 0.1875, 1.0, 0.3333, 1.0, 0.3333, 0.5, 0.8125, 0.5, 0.6667, 0.5, 0.6667, 1.0, 0.8125, 1.0, 0.6667, 1.0, 0.3333, 1.0, 0.1875, 1.0, 0.8125, 1.0, 0.7812, 1.0, 0.8125, 1.0, 0.1875, 1.0, 0.2188, 1.0, 0.75, 1.0, 0.7812, 1.0, 0.2188, 1.0, 0.25, 1.0, 0.7188, 1.0, 0.75, 1.0, 0.25, 1.0, 0.2812, 1.0, 0.6875, 1.0, 0.7188, 1.0, 0.2812, 1.0, 0.3125, 1.0, 0.6562, 1.0, 0.6875, 1.0, 0.3125, 1.0, 0.3438, 1.0, 0.625, 1.0, 0.6562, 1.0, 0.3438, 1.0, 0.375, 1.0, 0.5938, 1.0, 0.625, 1.0, 0.375, 1.0, 0.4062, 1.0, 0.5625, 1.0, 0.5938, 1.0, 0.4062, 1.0, 0.4375, 1.0, 0.5312, 1.0, 0.5625, 1.0, 0.4375, 1.0, 0.4688, 1.0, 0.5, 1.0, 0.5312, 1.0, 0.4688, 1.0, 0.6667, 0.5, 0.8125, 0.5, 0.1875, 0.5, 0.3333, 0.5, 0.8125, 0.5, 0.7812, 0.5, 0.2188, 0.5, 0.1875, 0.5, 0.7812, 0.5, 0.75, 0.5, 0.25, 0.5, 0.2188, 0.5, 0.75, 0.5, 0.7188, 0.5, 0.2812, 0.5, 0.25, 0.5, 0.7188, 0.5, 0.6875, 0.5, 0.3125, 0.5, 0.2812, 0.5, 0.6875, 0.5, 0.6562, 0.5, 0.3438, 0.5, 0.3125, 0.5, 0.6562, 0.5, 0.625, 0.5, 0.375, 0.5, 0.3438, 0.5, 0.625, 0.5, 0.5938, 0.5, 0.4062, 0.5, 0.375, 0.5, 0.5938, 0.5, 0.5625, 0.5, 0.4375, 0.5, 0.4062, 0.5, 0.5625, 0.5, 0.5312, 0.5, 0.4688, 0.5, 0.4375, 0.5, 0.5, 0.5, 0.4688, 0.5, 0.5312, 0.5])
me_cylinder_007.materials.append(mat_marker)
me_cylinder_007.materials.append(mat_mainbodyme)
me_cylinder_007.use_remesh_fix_poles = True
me_cylinder_007.use_remesh_preserve_attributes = False
me_cylinder_007.use_mirror_vertex_groups = False
me_cylinder_007.update()

# ---- objects
ob_ithandle = bpy.data.objects.new('ItHandle', me_text_001)
ob_mehandle = bpy.data.objects.new('MeHandle', me_cylinder_007)

# ---- transforms, parenting, visibility, modifiers, constraints
ob_ithandle.location = (0.0, 0.0, 0.0)
ob_ithandle.lineart.crease_threshold = 0.0
ob_mehandle.location = (0.0, 0.0, 0.0)
ob_mehandle.lineart.crease_threshold = 0.0

# ---- collection membership
col_collection.objects.link(ob_ithandle)
col_collection.objects.link(ob_mehandle)

# ---- scene / render settings (as saved in the file)
scene.frame_start = 1; scene.frame_end = 250; scene.frame_set(112)
scene.render.engine = 'BLENDER_EEVEE_NEXT'
scene.cycles.use_denoising = False
scene.cycles.samples = 128
scene.cycles.sampling_pattern = 'TABULATED_SOBOL'
scene.cycles.use_adaptive_sampling = False
scene.cycles.use_light_tree = False
scene.view_settings.view_transform = 'Filmic'
bpy.context.view_layer.update()

# ---- added for rendering (the .blend has no active camera and no usable light): camera, sun
cam_auto = bpy.data.cameras.new('AutoCamera')
cam_auto.lens = 50.0
cam_auto.sensor_width = 36.0
cam_auto.clip_end = 1000.0
ob_auto_camera = bpy.data.objects.new('AutoCamera', cam_auto)
scene.collection.objects.link(ob_auto_camera)
ob_auto_camera.location = (7.03836, -14.9485, 10.736)
ob_auto_camera.rotation_euler = (1.09748, -7.21219e-08, 0.694738)
scene.camera = ob_auto_camera
light_auto_sun = bpy.data.lights.new('AutoSun', 'SUN')
light_auto_sun.energy = 3.0
light_auto_sun.angle = 0.0523599
ob_auto_sun = bpy.data.objects.new('AutoSun', light_auto_sun)
scene.collection.objects.link(ob_auto_sun)
ob_auto_sun.rotation_euler = (0.872665, 0.174533, 0.523599)
bpy.context.view_layer.update()
